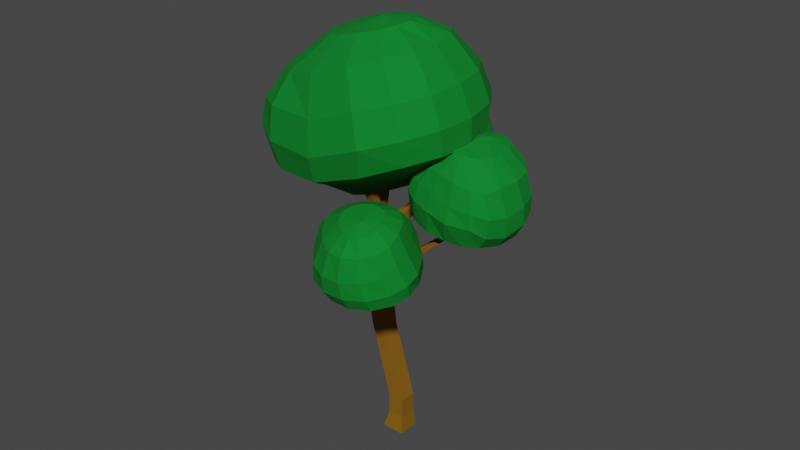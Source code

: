 # Source: tree_3.blend  (saved by Blender 2.82.7; exported with 4.5.12 LTS)
import bpy
from mathutils import Matrix  # noqa: F401  (used for matrix-valued properties, if any)

bpy.ops.wm.read_factory_settings(use_empty=True)
scene = bpy.context.scene
scene.name = 'Scene'

# ---- collections
col_collection = bpy.data.collections.new('Collection'); scene.collection.children.link(col_collection)

# ---- materials (node trees are filled in below, after node groups)
mat_trunk = bpy.data.materials.new('trunk')
mat_trunk.use_transparent_shadow = False
mat_leaves = bpy.data.materials.new('leaves')
mat_leaves.alpha_threshold = 0.0
mat_leaves.use_transparent_shadow = False
mat_leaves.line_color = (0.0, 0.0, 0.0, 1.0)

# ---- material node trees
mat_trunk.use_nodes = True; mat_trunk.node_tree.nodes.clear()
_N = mat_trunk.node_tree.nodes; _L = mat_trunk.node_tree.links
n0 = _N.new('ShaderNodeOutputMaterial'); n0.name = 'Material Output'; n0.location = (300, 300)
n1 = _N.new('ShaderNodeBsdfPrincipled'); n1.name = 'Principled BSDF'; n1.location = (10, 300)
n1.distribution = 'GGX'
n1.subsurface_method = 'BURLEY'
n1.inputs[0].default_value = (0.2266, 0.09988, 0.001741, 1.0)
n1.inputs[2].default_value = 0.9417
n1.inputs[3].default_value = 1.45
n1.inputs[13].default_value = 0.3667
n1.inputs[27].default_value = (0.0, 0.0, 0.0, 1.0)
n1.inputs[28].default_value = 1.0
_L.new(n1.outputs[0], n0.inputs[0])
n0.is_active_output = True
mat_leaves.use_nodes = True; mat_leaves.node_tree.nodes.clear()
_N = mat_leaves.node_tree.nodes; _L = mat_leaves.node_tree.links
n0 = _N.new('ShaderNodeOutputMaterial'); n0.name = 'Material Output'; n0.location = (300, 300)
n1 = _N.new('ShaderNodeBsdfPrincipled'); n1.name = 'Principled BSDF'; n1.location = (10, 300)
n1.distribution = 'GGX'
n1.subsurface_method = 'BURLEY'
n1.inputs[0].default_value = (0.0, 0.2019, 0.02071, 1.0)
n1.inputs[2].default_value = 0.9
n1.inputs[3].default_value = 1.45
n1.inputs[13].default_value = 0.275
n1.inputs[27].default_value = (0.0, 0.0, 0.0, 1.0)
n1.inputs[28].default_value = 1.0
_L.new(n1.outputs[0], n0.inputs[0])
n0.is_active_output = True

# ---- world
world_world = bpy.data.worlds.new('World'); scene.world = world_world
world_world.use_nodes = True; world_world.node_tree.nodes.clear()
_N = world_world.node_tree.nodes; _L = world_world.node_tree.links
n0 = _N.new('ShaderNodeOutputWorld'); n0.name = 'World Output'; n0.location = (300, 300)
n1 = _N.new('ShaderNodeBackground'); n1.name = 'Background'; n1.location = (10, 300)
n1.inputs[0].default_value = (0.05088, 0.05088, 0.05088, 1.0)
_L.new(n1.outputs[0], n0.inputs[0])
n0.is_active_output = True
world_world.color = (0.05088, 0.05088, 0.05088)
world_world.use_sun_shadow = False
world_world.sun_shadow_jitter_overblur = 0.0

# ---- meshes
me_cube_001 = bpy.data.meshes.new('Cube.001')
me_cube_001.from_pydata([(-0.809, -0.809, -0.75), (-0.4698, -0.595, 0.5188), (-0.809, 0.809, -0.75), (-0.4698, 0.595, 0.5188), (0.809, -0.809, -0.75), (0.7202, -0.595, 0.5188), (0.809, 0.809, -0.75), (0.7202, 0.595, 0.5188), (-0.4698, -0.595, 1.961), (-0.4698, 0.595, 1.961), (0.7202, -0.595, 1.961), (0.7202, 0.595, 1.961), (-1.969, -0.595, 7.396), (-1.969, 0.595, 7.396), (-0.8045, -0.595, 7.151), (-0.8045, 0.595, 7.151), (-1.733, -1.403, 11.01), (-1.733, -0.2372, 11.26), (-0.5435, -1.399, 11.0), (-0.5435, -0.2341, 11.24), (-1.725, -1.252, 15.78), (-1.725, -0.0844, 15.55), (-0.5348, -1.255, 15.76), (-0.5348, -0.08731, 15.53), (-1.135, -1.254, 15.77), (-1.146, -0.08582, 15.54), (-1.725, -0.6722, 15.66), (-1.14, -0.6639, 15.65), (-0.5348, -0.6552, 15.64), (-0.4574, -2.942, 21.76), (-0.4574, -3.512, 21.55), (-1.057, -3.515, 21.55), (-1.063, -2.954, 21.77), (-0.6754, -2.323, 28.56), (-0.6754, -2.462, 28.62), (-0.8235, -2.462, 28.62), (-0.8249, -2.325, 28.56), (-1.699, -0.1368, 18.23), (-1.623, 0.4434, 18.1), (-1.102, 0.4303, 18.35), (-1.171, -0.1404, 18.48), (-3.479, 1.148, 21.29), (-3.505, 1.737, 21.19), (-2.936, 1.744, 21.09), (-2.905, 1.164, 21.18), (-2.384, 2.257, 25.9), (-2.387, 2.331, 25.89), (-2.316, 2.332, 25.88), (-2.312, 2.259, 25.89), (-0.5364, -0.1144, 14.74), (-1.726, -0.1127, 14.75), (-1.164, -0.1135, 14.75), (-0.9836, 3.984, 16.13), (-0.5183, 3.982, 16.13), (-0.5195, 3.962, 15.52), (-0.9978, 3.962, 15.53), (-0.9318, 4.444, 16.47), (-0.6226, 4.413, 16.5), (-0.5714, 4.587, 16.13), (-0.889, 4.618, 16.11), (-1.307, 6.052, 20.65), (-1.057, 5.972, 20.68), (-0.944, 6.276, 20.57), (-1.2, 6.359, 20.54), (-1.174, 5.324, 23.65), (-1.129, 5.31, 23.66), (-1.109, 5.365, 23.64), (-1.155, 5.38, 23.63), (-0.5385, -1.316, 13.74), (-0.5384, -0.1477, 13.77), (-0.5395, -1.333, 13.2), (-0.5395, -0.1659, 13.24), (1.896, -1.143, 14.67), (1.889, -0.3265, 14.69), (2.053, -1.154, 14.33), (2.042, -0.3393, 14.35), (2.287, -1.203, 14.85), (2.271, -0.2649, 14.86), (2.642, -1.216, 14.59), (2.616, -0.2796, 14.61), (5.721, -1.251, 17.29), (5.61, -0.6651, 17.44), (5.975, -1.253, 17.43), (5.858, -0.6686, 17.58), (5.463, -1.953, 21.15), (5.459, -1.935, 21.16), (5.47, -1.953, 21.16), (5.467, -1.935, 21.16), (1.634, -3.772, 14.58), (1.738, -3.927, 14.25), (2.049, -3.765, 14.7), (2.361, -3.891, 14.42), (1.534, -5.537, 15.35), (1.63, -5.785, 15.07), (1.916, -5.338, 15.3), (2.189, -5.469, 14.98), (0.4284, -7.662, 17.81), (0.437, -7.684, 17.79), (0.4624, -7.644, 17.81), (0.4867, -7.656, 17.78), (5.696, -1.188, 19.11), (5.53, -1.219, 19.12), (5.549, -1.084, 18.71), (5.738, -1.055, 18.71), (5.378, 0.1977, 19.41), (5.424, -0.02425, 19.53), (5.519, 0.01212, 19.52), (5.487, 0.2301, 19.4), (5.326, 0.2925, 21.19), (5.334, 0.2661, 21.19), (5.344, 0.2713, 21.19), (5.337, 0.2974, 21.19)], [], [(0, 1, 3, 2), (2, 3, 7, 6), (6, 7, 5, 4), (4, 5, 1, 0), (2, 6, 4, 0), (7, 3, 9, 11), (10, 11, 15, 14), (5, 7, 11, 10), (3, 1, 8, 9), (1, 5, 10, 8), (12, 14, 18, 16), (9, 8, 12, 13), (8, 10, 14, 12), (11, 9, 13, 15), (19, 17, 50, 51, 49, 69, 71), (15, 13, 17, 19), (14, 15, 19, 18), (13, 12, 16, 17), (23, 25, 27, 28), (18, 19, 71, 70), (17, 16, 20, 26, 21, 50), (16, 18, 70, 68, 22, 24, 20), (32, 31, 35, 36), (24, 27, 26, 20), (21, 26, 37, 38), (28, 27, 32, 29), (22, 28, 29, 30), (27, 24, 31, 32), (24, 22, 30, 31), (33, 36, 35, 34), (30, 29, 33, 34), (29, 32, 36, 33), (31, 30, 34, 35), (37, 40, 44, 41), (25, 21, 38, 39), (26, 27, 40, 37), (27, 25, 39, 40), (44, 43, 47, 48), (39, 38, 42, 43), (40, 39, 43, 44), (38, 37, 41, 42), (45, 48, 47, 46), (42, 41, 45, 46), (41, 44, 48, 45), (43, 42, 46, 47), (55, 52, 56, 59), (51, 25, 52, 55), (25, 51, 50, 21), (49, 51, 55, 54), (25, 23, 53, 52), (23, 49, 54, 53), (57, 58, 62, 61), (53, 54, 58, 57), (54, 55, 59, 58), (52, 53, 57, 56), (62, 63, 67, 66), (58, 59, 63, 62), (56, 57, 61, 60), (59, 56, 60, 63), (66, 67, 64, 65), (60, 61, 65, 64), (63, 60, 64, 67), (61, 62, 66, 65), (75, 73, 77, 79), (68, 69, 49, 23, 28, 22), (71, 69, 73, 75), (69, 68, 72, 73), (70, 71, 75, 74), (68, 70, 74, 72), (78, 79, 83, 82), (73, 72, 76, 77), (74, 75, 79, 78), (74, 78, 91, 89), (83, 81, 102, 103), (76, 78, 82, 80), (79, 77, 81, 83), (77, 76, 80, 81), (86, 87, 85, 84), (81, 80, 84, 85, 101, 102), (82, 83, 103, 100, 87, 86), (80, 82, 86, 84), (89, 91, 95, 93), (78, 76, 90, 91), (76, 72, 88, 90), (72, 74, 89, 88), (94, 92, 96, 98), (91, 90, 94, 95), (90, 88, 92, 94), (88, 89, 93, 92), (96, 97, 99, 98), (92, 93, 97, 96), (93, 95, 99, 97), (95, 94, 98, 99), (106, 107, 111, 110), (100, 101, 85, 87), (100, 103, 107, 106), (101, 100, 106, 105), (103, 102, 104, 107), (102, 101, 105, 104), (111, 108, 109, 110), (104, 105, 109, 108), (107, 104, 108, 111), (105, 106, 110, 109)])
_uv = me_cube_001.uv_layers.new(name='UVMap')
_uv.uv.foreach_set('vector', [0.375, 0.0, 0.625, 0.0, 0.625, 0.25, 0.375, 0.25, 0.375, 0.25, 0.625, 0.25, 0.625, 0.5, 0.375, 0.5, 0.375, 0.5, 0.625, 0.5, 0.625, 0.75, 0.375, 0.75, 0.375, 0.75, 0.625, 0.75, 0.625, 1.0, 0.375, 1.0, 0.125, 0.5, 0.375, 0.5, 0.375, 0.75, 0.125, 0.75, 0.625, 0.5, 0.625, 0.25, 0.625, 0.25, 0.625, 0.5, 0.625, 0.75, 0.625, 0.5, 0.625, 0.5, 0.625, 0.75, 0.625, 0.75, 0.625, 0.5, 0.625, 0.5, 0.625, 0.75, 0.625, 0.25, 0.625, 0.0, 0.625, 0.0, 0.625, 0.25, 0.625, 1.0, 0.625, 0.75, 0.625, 0.75, 0.625, 1.0, 0.625, 1.0, 0.625, 0.75, 0.625, 0.75, 0.625, 1.0, 0.625, 0.25, 0.625, 0.0, 0.625, 0.0, 0.625, 0.25, 0.625, 1.0, 0.625, 0.75, 0.625, 0.75, 0.625, 1.0, 0.625, 0.5, 0.625, 0.25, 0.625, 0.25, 0.625, 0.5, 0.625, 0.5, 0.625, 0.25, 0.625, 0.25, 0.625, 0.368, 0.625, 0.5, 0.625, 0.5, 0.625, 0.5, 0.625, 0.5, 0.625, 0.25, 0.625, 0.25, 0.625, 0.5, 0.625, 0.75, 0.625, 0.5, 0.625, 0.5, 0.625, 0.75, 0.625, 0.25, 0.625, 0.0, 0.625, 0.0, 0.625, 0.25, 0.625, 0.5, 0.7534, 0.5, 0.7522, 0.6237, 0.625, 0.6216, 0.625, 0.75, 0.625, 0.5, 0.625, 0.5, 0.625, 0.75, 0.625, 0.25, 0.625, 0.0, 0.625, 0.0, 0.625, 0.1242, 0.625, 0.25, 0.625, 0.25, 0.625, 1.0, 0.625, 0.75, 0.625, 0.75, 0.625, 0.75, 0.625, 0.75, 0.625, 0.8761, 0.625, 1.0, 0.7522, 0.6237, 0.7511, 0.75, 0.7511, 0.75, 0.7522, 0.6237, 0.7511, 0.75, 0.7522, 0.6237, 0.875, 0.6258, 0.875, 0.75, 0.625, 0.25, 0.625, 0.1242, 0.625, 0.1242, 0.625, 0.25, 0.625, 0.6216, 0.7522, 0.6237, 0.7522, 0.6237, 0.625, 0.6216, 0.625, 0.75, 0.625, 0.6216, 0.625, 0.6216, 0.625, 0.75, 0.7522, 0.6237, 0.7511, 0.75, 0.7511, 0.75, 0.7522, 0.6237, 0.625, 0.8761, 0.625, 0.75, 0.625, 0.75, 0.625, 0.8761, 0.625, 0.6216, 0.7522, 0.6237, 0.7511, 0.75, 0.625, 0.75, 0.625, 0.75, 0.625, 0.6216, 0.625, 0.6216, 0.625, 0.75, 0.625, 0.6216, 0.7522, 0.6237, 0.7522, 0.6237, 0.625, 0.6216, 0.625, 0.8761, 0.625, 0.75, 0.625, 0.75, 0.625, 0.8761, 0.875, 0.6258, 0.7522, 0.6237, 0.7522, 0.6237, 0.875, 0.6258, 0.625, 0.3716, 0.625, 0.25, 0.625, 0.25, 0.625, 0.3716, 0.875, 0.6258, 0.7522, 0.6237, 0.7522, 0.6237, 0.875, 0.6258, 0.7522, 0.6237, 0.7534, 0.5, 0.7534, 0.5, 0.7522, 0.6237, 0.7522, 0.6237, 0.7534, 0.5, 0.7534, 0.5, 0.7522, 0.6237, 0.625, 0.3716, 0.625, 0.25, 0.625, 0.25, 0.625, 0.3716, 0.7522, 0.6237, 0.7534, 0.5, 0.7534, 0.5, 0.7522, 0.6237, 0.625, 0.25, 0.625, 0.1242, 0.625, 0.1242, 0.625, 0.25, 0.875, 0.6258, 0.7522, 0.6237, 0.7534, 0.5, 0.875, 0.5, 0.625, 0.25, 0.625, 0.1242, 0.625, 0.1242, 0.625, 0.25, 0.875, 0.6258, 0.7522, 0.6237, 0.7522, 0.6237, 0.875, 0.6258, 0.625, 0.3716, 0.625, 0.25, 0.625, 0.25, 0.625, 0.3716, 0.625, 0.368, 0.625, 0.3716, 0.625, 0.3716, 0.625, 0.368, 0.625, 0.368, 0.625, 0.3716, 0.625, 0.3716, 0.625, 0.368, 0.625, 0.3716, 0.625, 0.368, 0.625, 0.25, 0.625, 0.25, 0.625, 0.5, 0.625, 0.368, 0.625, 0.368, 0.625, 0.5, 0.7534, 0.5, 0.625, 0.5, 0.625, 0.5, 0.7534, 0.5, 0.625, 0.5, 0.625, 0.5, 0.625, 0.5, 0.625, 0.5, 0.625, 0.5, 0.625, 0.5, 0.625, 0.5, 0.625, 0.5, 0.625, 0.5, 0.625, 0.5, 0.625, 0.5, 0.625, 0.5, 0.625, 0.5, 0.625, 0.368, 0.625, 0.368, 0.625, 0.5, 0.7534, 0.5, 0.625, 0.5, 0.625, 0.5, 0.7534, 0.5, 0.625, 0.5, 0.625, 0.368, 0.625, 0.368, 0.625, 0.5, 0.625, 0.5, 0.625, 0.368, 0.625, 0.368, 0.625, 0.5, 0.7534, 0.5, 0.625, 0.5, 0.625, 0.5, 0.7534, 0.5, 0.625, 0.368, 0.625, 0.3716, 0.625, 0.3716, 0.625, 0.368, 0.625, 0.5, 0.625, 0.368, 0.625, 0.3716, 0.625, 0.5, 0.7534, 0.5, 0.625, 0.5, 0.625, 0.5, 0.7534, 0.5, 0.625, 0.368, 0.625, 0.3716, 0.625, 0.3716, 0.625, 0.368, 0.625, 0.5, 0.625, 0.5, 0.625, 0.5, 0.625, 0.5, 0.625, 0.5, 0.625, 0.5, 0.625, 0.5, 0.625, 0.5, 0.625, 0.75, 0.625, 0.5, 0.625, 0.5, 0.625, 0.5, 0.625, 0.6216, 0.625, 0.75, 0.625, 0.5, 0.625, 0.5, 0.625, 0.5, 0.625, 0.5, 0.625, 0.5, 0.625, 0.75, 0.625, 0.75, 0.625, 0.5, 0.625, 0.75, 0.625, 0.5, 0.625, 0.5, 0.625, 0.75, 0.625, 0.75, 0.625, 0.75, 0.625, 0.75, 0.625, 0.75, 0.625, 0.75, 0.625, 0.5, 0.625, 0.5, 0.625, 0.75, 0.625, 0.5, 0.625, 0.75, 0.625, 0.75, 0.625, 0.5, 0.625, 0.75, 0.625, 0.5, 0.625, 0.5, 0.625, 0.75, 0.625, 0.75, 0.625, 0.75, 0.625, 0.75, 0.625, 0.75, 0.625, 0.5, 0.625, 0.5, 0.625, 0.5, 0.625, 0.5, 0.625, 0.75, 0.625, 0.75, 0.625, 0.75, 0.625, 0.75, 0.625, 0.5, 0.625, 0.5, 0.625, 0.5, 0.625, 0.5, 0.625, 0.5, 0.625, 0.75, 0.625, 0.75, 0.625, 0.5, 0.625, 0.75, 0.625, 0.5, 0.625, 0.5, 0.625, 0.75, 0.625, 0.5, 0.625, 0.75, 0.625, 0.75, 0.625, 0.5, 0.625, 0.5, 0.625, 0.5, 0.625, 0.75, 0.625, 0.5, 0.625, 0.5, 0.625, 0.5, 0.625, 0.5, 0.625, 0.75, 0.625, 0.75, 0.625, 0.75, 0.625, 0.75, 0.625, 0.75, 0.625, 0.75, 0.625, 0.75, 0.625, 0.75, 0.625, 0.75, 0.625, 0.75, 0.625, 0.75, 0.625, 0.75, 0.625, 0.75, 0.625, 0.75, 0.625, 0.75, 0.625, 0.75, 0.625, 0.75, 0.625, 0.75, 0.625, 0.75, 0.625, 0.75, 0.625, 0.75, 0.625, 0.75, 0.625, 0.75, 0.625, 0.75, 0.625, 0.75, 0.625, 0.75, 0.625, 0.75, 0.625, 0.75, 0.625, 0.75, 0.625, 0.75, 0.625, 0.75, 0.625, 0.75, 0.625, 0.75, 0.625, 0.75, 0.625, 0.75, 0.625, 0.75, 0.625, 0.75, 0.625, 0.75, 0.625, 0.75, 0.625, 0.75, 0.625, 0.75, 0.625, 0.75, 0.625, 0.75, 0.625, 0.75, 0.625, 0.75, 0.625, 0.75, 0.625, 0.75, 0.625, 0.75, 0.625, 0.75, 0.625, 0.75, 0.625, 0.75, 0.625, 0.75, 0.625, 0.75, 0.625, 0.5, 0.625, 0.5, 0.625, 0.5, 0.625, 0.5, 0.625, 0.5, 0.625, 0.5, 0.625, 0.5, 0.625, 0.5, 0.625, 0.5, 0.625, 0.5, 0.625, 0.5, 0.625, 0.5, 0.625, 0.5, 0.625, 0.5, 0.625, 0.5, 0.625, 0.5, 0.625, 0.5, 0.625, 0.5, 0.625, 0.5, 0.625, 0.5, 0.625, 0.5, 0.625, 0.5, 0.625, 0.5, 0.625, 0.5, 0.625, 0.5, 0.625, 0.5, 0.625, 0.5, 0.625, 0.5, 0.625, 0.5, 0.625, 0.5, 0.625, 0.5, 0.625, 0.5, 0.625, 0.5, 0.625, 0.5, 0.625, 0.5, 0.625, 0.5, 0.625, 0.5, 0.625, 0.5, 0.625, 0.5, 0.625, 0.5])
me_cube_001.materials.append(mat_trunk)
me_cube_001.use_remesh_fix_poles = True
me_cube_001.use_remesh_preserve_attributes = False
me_cube_001.use_mirror_vertex_groups = False
me_cube_001.update()
me_sphere = bpy.data.meshes.new('Sphere')
me_sphere.from_pydata([(-0.2605, 0.7071, 0.4739), (-0.2307, 0.9239, 0.08258), (-0.3813, 0.9239, -0.5754), (-0.4814, 0.3827, -0.945), (0.09857, 0.3536, 0.7277), (0.1832, 0.6533, 0.5131), (0.312, 0.8536, 0.125), (0.3231, 0.9239, -0.2185), (0.176, 0.8536, -0.5274), (0.01822, 0.6533, -0.6738), (-0.2685, 0.3536, -0.938), (0.2837, 0.2706, 0.7295), (0.5079, 0.5, 0.5168), (0.6599, 0.6533, 0.1329), (0.6741, 0.7071, -0.2027), (0.5986, 0.6533, -0.4742), (0.3961, 0.5, -0.6032), (-0.06121, 0.2706, -0.9059), (0.421, 0.1464, 0.7297), (0.6976, 0.2706, 0.5195), (0.8665, 0.3536, 0.1321), (0.8947, 0.3827, -0.2065), (0.8189, 0.3536, -0.4772), (0.6069, 0.2706, -0.5906), (0.1065, 0.1464, -0.8947), (0.4732, 1.569e-07, 0.7293), (0.7261, 9.895e-08, 0.4998), (0.9178, 4.766e-08, 0.1135), (0.9668, 4.078e-08, -0.2179), (0.8938, 2.492e-08, -0.4826), (0.7022, 5.55e-08, -0.591), (0.2271, 5.016e-08, -0.8789), (0.421, -0.1464, 0.7297), (0.6976, -0.2706, 0.5195), (0.8665, -0.3536, 0.1321), (0.8947, -0.3827, -0.2065), (0.8189, -0.3536, -0.4772), (0.6069, -0.2706, -0.5906), (0.1065, -0.1464, -0.8947), (0.2837, -0.2706, 0.7295), (0.5079, -0.5, 0.5168), (0.6599, -0.6533, 0.1329), (0.6741, -0.7071, -0.2027), (0.5986, -0.6533, -0.4742), (0.3961, -0.5, -0.6032), (-0.06121, -0.2706, -0.9059), (0.09857, -0.3536, 0.7277), (0.1832, -0.6533, 0.5131), (0.312, -0.8536, 0.125), (0.3231, -0.9239, -0.2185), (0.176, -0.8536, -0.5274), (0.01822, -0.6533, -0.6738), (-0.2685, -0.3536, -0.938), (-0.09995, -0.3827, 0.7257), (-0.2605, -0.7071, 0.4739), (-0.2307, -0.9239, 0.08258), (-0.2823, -1.0, -0.2855), (-0.3813, -0.9239, -0.5754), (-0.4562, -0.7071, -0.6973), (-0.4814, -0.3827, -0.945), (-0.2639, -0.3536, 0.7242), (-0.6271, -0.6533, 0.4631), (-0.7862, -0.8536, 0.1842), (-0.8788, -0.9239, -0.1578), (-0.918, -0.8536, -0.4935), (-0.824, -0.6533, -0.6588), (-0.6628, -0.3536, -0.9217), (-0.3854, -0.2706, 0.7238), (-0.8645, -0.5, 0.457), (-1.092, -0.6533, 0.2023), (-1.203, -0.7071, -0.05448), (-1.222, -0.6533, -0.4873), (-1.072, -0.5, -0.6369), (-0.8053, -0.2706, -0.8977), (-0.4684, -0.1464, 0.7238), (-1.022, -0.2706, 0.4535), (-1.296, -0.3536, 0.1993), (-1.422, -0.3827, -0.05667), (-1.424, -0.3536, -0.4885), (-1.234, -0.2706, -0.6271), (-0.8997, -0.1464, -0.8842), (-0.5059, 2.777e-07, 0.7174), (-1.086, 5.234e-07, 0.4461), (-1.367, 5.429e-07, 0.1985), (-1.499, 6.151e-07, -0.05663), (-1.494, 5.323e-07, -0.4884), (-1.288, 4.775e-07, -0.6267), (-0.9302, 3.338e-07, -0.8826), (-0.4684, 0.1464, 0.7238), (-1.022, 0.2706, 0.4535), (-1.296, 0.3536, 0.1993), (-1.422, 0.3827, -0.05667), (-1.424, 0.3536, -0.4885), (-1.234, 0.2706, -0.6271), (-0.8997, 0.1464, -0.8842), (-0.3854, 0.2706, 0.7238), (-0.8645, 0.5, 0.457), (-1.092, 0.6533, 0.2023), (-1.203, 0.7071, -0.05448), (-1.222, 0.6533, -0.4873), (-1.072, 0.5, -0.6369), (-0.8053, 0.2706, -0.8977), (-0.2639, 0.3536, 0.7242), (-0.6271, 0.6533, 0.4631), (-0.7862, 0.8536, 0.1842), (-0.8788, 0.9239, -0.1578), (-0.918, 0.8536, -0.4935), (-0.824, 0.6533, -0.6588), (-0.6628, 0.3536, -0.9217), (0.12, 2.736e-08, 0.7964), (-0.09995, 0.3827, 0.7257), (-0.2823, 1.0, -0.2855), (-0.4562, 0.7071, -0.6973), (-0.3159, 1.561e-07, -1.038)], [], [(2, 111, 7, 8), (1, 0, 5, 6), (110, 109, 4), (113, 3, 10), (112, 2, 8, 9), (111, 1, 6, 7), (0, 110, 4, 5), (3, 112, 9, 10), (113, 10, 17), (9, 8, 15, 16), (7, 6, 13, 14), (5, 4, 11, 12), (10, 9, 16, 17), (8, 7, 14, 15), (6, 5, 12, 13), (4, 109, 11), (12, 11, 18, 19), (17, 16, 23, 24), (15, 14, 21, 22), (13, 12, 19, 20), (11, 109, 18), (113, 17, 24), (16, 15, 22, 23), (14, 13, 20, 21), (24, 23, 30, 31), (22, 21, 28, 29), (20, 19, 26, 27), (18, 109, 25), (113, 24, 31), (23, 22, 29, 30), (21, 20, 27, 28), (19, 18, 25, 26), (25, 109, 32), (113, 31, 38), (30, 29, 36, 37), (28, 27, 34, 35), (26, 25, 32, 33), (31, 30, 37, 38), (29, 28, 35, 36), (27, 26, 33, 34), (37, 36, 43, 44), (35, 34, 41, 42), (33, 32, 39, 40), (38, 37, 44, 45), (36, 35, 42, 43), (34, 33, 40, 41), (32, 109, 39), (113, 38, 45), (45, 44, 51, 52), (43, 42, 49, 50), (41, 40, 47, 48), (39, 109, 46), (113, 45, 52), (44, 43, 50, 51), (42, 41, 48, 49), (40, 39, 46, 47), (50, 49, 56, 57), (48, 47, 54, 55), (46, 109, 53), (113, 52, 59), (51, 50, 57, 58), (49, 48, 55, 56), (47, 46, 53, 54), (52, 51, 58, 59), (113, 59, 66), (58, 57, 64, 65), (56, 55, 62, 63), (54, 53, 60, 61), (59, 58, 65, 66), (57, 56, 63, 64), (55, 54, 61, 62), (53, 109, 60), (63, 62, 69, 70), (61, 60, 67, 68), (66, 65, 72, 73), (64, 63, 70, 71), (62, 61, 68, 69), (60, 109, 67), (113, 66, 73), (65, 64, 71, 72), (73, 72, 79, 80), (71, 70, 77, 78), (69, 68, 75, 76), (67, 109, 74), (113, 73, 80), (72, 71, 78, 79), (70, 69, 76, 77), (68, 67, 74, 75), (76, 75, 82, 83), (74, 109, 81), (113, 80, 87), (79, 78, 85, 86), (77, 76, 83, 84), (75, 74, 81, 82), (80, 79, 86, 87), (78, 77, 84, 85), (113, 87, 94), (86, 85, 92, 93), (84, 83, 90, 91), (82, 81, 88, 89), (87, 86, 93, 94), (85, 84, 91, 92), (83, 82, 89, 90), (81, 109, 88), (89, 88, 95, 96), (94, 93, 100, 101), (92, 91, 98, 99), (90, 89, 96, 97), (88, 109, 95), (113, 94, 101), (93, 92, 99, 100), (91, 90, 97, 98), (101, 100, 107, 108), (99, 98, 105, 106), (97, 96, 103, 104), (95, 109, 102), (113, 101, 108), (100, 99, 106, 107), (98, 97, 104, 105), (96, 95, 102, 103), (102, 109, 110), (113, 108, 3), (107, 106, 2, 112), (105, 104, 1, 111), (103, 102, 110, 0), (108, 107, 112, 3), (106, 105, 111, 2), (104, 103, 0, 1)])
_uv = me_sphere.uv_layers.new(name='UVMap')
_uv.uv.foreach_set('vector', [0.75, 0.375, 0.75, 0.5, 0.6875, 0.5, 0.6875, 0.375, 0.75, 0.625, 0.75, 0.75, 0.6875, 0.75, 0.6875, 0.625, 0.75, 0.875, 0.7188, 1.0, 0.6875, 0.875, 0.7188, 0.0, 0.75, 0.125, 0.6875, 0.125, 0.75, 0.25, 0.75, 0.375, 0.6875, 0.375, 0.6875, 0.25, 0.75, 0.5, 0.75, 0.625, 0.6875, 0.625, 0.6875, 0.5, 0.75, 0.75, 0.75, 0.875, 0.6875, 0.875, 0.6875, 0.75, 0.75, 0.125, 0.75, 0.25, 0.6875, 0.25, 0.6875, 0.125, 0.6562, 0.0, 0.6875, 0.125, 0.625, 0.125, 0.6875, 0.25, 0.6875, 0.375, 0.625, 0.375, 0.625, 0.25, 0.6875, 0.5, 0.6875, 0.625, 0.625, 0.625, 0.625, 0.5, 0.6875, 0.75, 0.6875, 0.875, 0.625, 0.875, 0.625, 0.75, 0.6875, 0.125, 0.6875, 0.25, 0.625, 0.25, 0.625, 0.125, 0.6875, 0.375, 0.6875, 0.5, 0.625, 0.5, 0.625, 0.375, 0.6875, 0.625, 0.6875, 0.75, 0.625, 0.75, 0.625, 0.625, 0.6875, 0.875, 0.6562, 1.0, 0.625, 0.875, 0.625, 0.75, 0.625, 0.875, 0.5625, 0.875, 0.5625, 0.75, 0.625, 0.125, 0.625, 0.25, 0.5625, 0.25, 0.5625, 0.125, 0.625, 0.375, 0.625, 0.5, 0.5625, 0.5, 0.5625, 0.375, 0.625, 0.625, 0.625, 0.75, 0.5625, 0.75, 0.5625, 0.625, 0.625, 0.875, 0.5938, 1.0, 0.5625, 0.875, 0.5938, 0.0, 0.625, 0.125, 0.5625, 0.125, 0.625, 0.25, 0.625, 0.375, 0.5625, 0.375, 0.5625, 0.25, 0.625, 0.5, 0.625, 0.625, 0.5625, 0.625, 0.5625, 0.5, 0.5625, 0.125, 0.5625, 0.25, 0.5, 0.25, 0.5, 0.125, 0.5625, 0.375, 0.5625, 0.5, 0.5, 0.5, 0.5, 0.375, 0.5625, 0.625, 0.5625, 0.75, 0.5, 0.75, 0.5, 0.625, 0.5625, 0.875, 0.5313, 1.0, 0.5, 0.875, 0.5313, 0.0, 0.5625, 0.125, 0.5, 0.125, 0.5625, 0.25, 0.5625, 0.375, 0.5, 0.375, 0.5, 0.25, 0.5625, 0.5, 0.5625, 0.625, 0.5, 0.625, 0.5, 0.5, 0.5625, 0.75, 0.5625, 0.875, 0.5, 0.875, 0.5, 0.75, 0.5, 0.875, 0.4688, 1.0, 0.4375, 0.875, 0.4688, 0.0, 0.5, 0.125, 0.4375, 0.125, 0.5, 0.25, 0.5, 0.375, 0.4375, 0.375, 0.4375, 0.25, 0.5, 0.5, 0.5, 0.625, 0.4375, 0.625, 0.4375, 0.5, 0.5, 0.75, 0.5, 0.875, 0.4375, 0.875, 0.4375, 0.75, 0.5, 0.125, 0.5, 0.25, 0.4375, 0.25, 0.4375, 0.125, 0.5, 0.375, 0.5, 0.5, 0.4375, 0.5, 0.4375, 0.375, 0.5, 0.625, 0.5, 0.75, 0.4375, 0.75, 0.4375, 0.625, 0.4375, 0.25, 0.4375, 0.375, 0.375, 0.375, 0.375, 0.25, 0.4375, 0.5, 0.4375, 0.625, 0.375, 0.625, 0.375, 0.5, 0.4375, 0.75, 0.4375, 0.875, 0.375, 0.875, 0.375, 0.75, 0.4375, 0.125, 0.4375, 0.25, 0.375, 0.25, 0.375, 0.125, 0.4375, 0.375, 0.4375, 0.5, 0.375, 0.5, 0.375, 0.375, 0.4375, 0.625, 0.4375, 0.75, 0.375, 0.75, 0.375, 0.625, 0.4375, 0.875, 0.4063, 1.0, 0.375, 0.875, 0.4063, 0.0, 0.4375, 0.125, 0.375, 0.125, 0.375, 0.125, 0.375, 0.25, 0.3125, 0.25, 0.3125, 0.125, 0.375, 0.375, 0.375, 0.5, 0.3125, 0.5, 0.3125, 0.375, 0.375, 0.625, 0.375, 0.75, 0.3125, 0.75, 0.3125, 0.625, 0.375, 0.875, 0.3438, 1.0, 0.3125, 0.875, 0.3438, 0.0, 0.375, 0.125, 0.3125, 0.125, 0.375, 0.25, 0.375, 0.375, 0.3125, 0.375, 0.3125, 0.25, 0.375, 0.5, 0.375, 0.625, 0.3125, 0.625, 0.3125, 0.5, 0.375, 0.75, 0.375, 0.875, 0.3125, 0.875, 0.3125, 0.75, 0.3125, 0.375, 0.3125, 0.5, 0.25, 0.5, 0.25, 0.375, 0.3125, 0.625, 0.3125, 0.75, 0.25, 0.75, 0.25, 0.625, 0.3125, 0.875, 0.2812, 1.0, 0.25, 0.875, 0.2812, 0.0, 0.3125, 0.125, 0.25, 0.125, 0.3125, 0.25, 0.3125, 0.375, 0.25, 0.375, 0.25, 0.25, 0.3125, 0.5, 0.3125, 0.625, 0.25, 0.625, 0.25, 0.5, 0.3125, 0.75, 0.3125, 0.875, 0.25, 0.875, 0.25, 0.75, 0.3125, 0.125, 0.3125, 0.25, 0.25, 0.25, 0.25, 0.125, 0.2187, 0.0, 0.25, 0.125, 0.1875, 0.125, 0.25, 0.25, 0.25, 0.375, 0.1875, 0.375, 0.1875, 0.25, 0.25, 0.5, 0.25, 0.625, 0.1875, 0.625, 0.1875, 0.5, 0.25, 0.75, 0.25, 0.875, 0.1875, 0.875, 0.1875, 0.75, 0.25, 0.125, 0.25, 0.25, 0.1875, 0.25, 0.1875, 0.125, 0.25, 0.375, 0.25, 0.5, 0.1875, 0.5, 0.1875, 0.375, 0.25, 0.625, 0.25, 0.75, 0.1875, 0.75, 0.1875, 0.625, 0.25, 0.875, 0.2187, 1.0, 0.1875, 0.875, 0.1875, 0.5, 0.1875, 0.625, 0.125, 0.625, 0.125, 0.5, 0.1875, 0.75, 0.1875, 0.875, 0.125, 0.875, 0.125, 0.75, 0.1875, 0.125, 0.1875, 0.25, 0.125, 0.25, 0.125, 0.125, 0.1875, 0.375, 0.1875, 0.5, 0.125, 0.5, 0.125, 0.375, 0.1875, 0.625, 0.1875, 0.75, 0.125, 0.75, 0.125, 0.625, 0.1875, 0.875, 0.1562, 1.0, 0.125, 0.875, 0.1562, 0.0, 0.1875, 0.125, 0.125, 0.125, 0.1875, 0.25, 0.1875, 0.375, 0.125, 0.375, 0.125, 0.25, 0.125, 0.125, 0.125, 0.25, 0.0625, 0.25, 0.0625, 0.125, 0.125, 0.375, 0.125, 0.5, 0.0625, 0.5, 0.0625, 0.375, 0.125, 0.625, 0.125, 0.75, 0.0625, 0.75, 0.0625, 0.625, 0.125, 0.875, 0.09375, 1.0, 0.0625, 0.875, 0.09375, 0.0, 0.125, 0.125, 0.0625, 0.125, 0.125, 0.25, 0.125, 0.375, 0.0625, 0.375, 0.0625, 0.25, 0.125, 0.5, 0.125, 0.625, 0.0625, 0.625, 0.0625, 0.5, 0.125, 0.75, 0.125, 0.875, 0.0625, 0.875, 0.0625, 0.75, 0.0625, 0.625, 0.0625, 0.75, 0.0, 0.75, 0.0, 0.625, 0.0625, 0.875, 0.03125, 1.0, 0.0, 0.875, 0.03125, 0.0, 0.0625, 0.125, 0.0, 0.125, 0.0625, 0.25, 0.0625, 0.375, 0.0, 0.375, 0.0, 0.25, 0.0625, 0.5, 0.0625, 0.625, 0.0, 0.625, 0.0, 0.5, 0.0625, 0.75, 0.0625, 0.875, 0.0, 0.875, 0.0, 0.75, 0.0625, 0.125, 0.0625, 0.25, 0.0, 0.25, 0.0, 0.125, 0.0625, 0.375, 0.0625, 0.5, 0.0, 0.5, 0.0, 0.375, 0.9687, 0.0, 1.0, 0.125, 0.9375, 0.125, 1.0, 0.25, 1.0, 0.375, 0.9375, 0.375, 0.9375, 0.25, 1.0, 0.5, 1.0, 0.625, 0.9375, 0.625, 0.9375, 0.5, 1.0, 0.75, 1.0, 0.875, 0.9375, 0.875, 0.9375, 0.75, 1.0, 0.125, 1.0, 0.25, 0.9375, 0.25, 0.9375, 0.125, 1.0, 0.375, 1.0, 0.5, 0.9375, 0.5, 0.9375, 0.375, 1.0, 0.625, 1.0, 0.75, 0.9375, 0.75, 0.9375, 0.625, 1.0, 0.875, 0.9687, 1.0, 0.9375, 0.875, 0.9375, 0.75, 0.9375, 0.875, 0.875, 0.875, 0.875, 0.75, 0.9375, 0.125, 0.9375, 0.25, 0.875, 0.25, 0.875, 0.125, 0.9375, 0.375, 0.9375, 0.5, 0.875, 0.5, 0.875, 0.375, 0.9375, 0.625, 0.9375, 0.75, 0.875, 0.75, 0.875, 0.625, 0.9375, 0.875, 0.9062, 1.0, 0.875, 0.875, 0.9062, 0.0, 0.9375, 0.125, 0.875, 0.125, 0.9375, 0.25, 0.9375, 0.375, 0.875, 0.375, 0.875, 0.25, 0.9375, 0.5, 0.9375, 0.625, 0.875, 0.625, 0.875, 0.5, 0.875, 0.125, 0.875, 0.25, 0.8125, 0.25, 0.8125, 0.125, 0.875, 0.375, 0.875, 0.5, 0.8125, 0.5, 0.8125, 0.375, 0.875, 0.625, 0.875, 0.75, 0.8125, 0.75, 0.8125, 0.625, 0.875, 0.875, 0.8437, 1.0, 0.8125, 0.875, 0.8437, 0.0, 0.875, 0.125, 0.8125, 0.125, 0.875, 0.25, 0.875, 0.375, 0.8125, 0.375, 0.8125, 0.25, 0.875, 0.5, 0.875, 0.625, 0.8125, 0.625, 0.8125, 0.5, 0.875, 0.75, 0.875, 0.875, 0.8125, 0.875, 0.8125, 0.75, 0.8125, 0.875, 0.7812, 1.0, 0.75, 0.875, 0.7812, 0.0, 0.8125, 0.125, 0.75, 0.125, 0.8125, 0.25, 0.8125, 0.375, 0.75, 0.375, 0.75, 0.25, 0.8125, 0.5, 0.8125, 0.625, 0.75, 0.625, 0.75, 0.5, 0.8125, 0.75, 0.8125, 0.875, 0.75, 0.875, 0.75, 0.75, 0.8125, 0.125, 0.8125, 0.25, 0.75, 0.25, 0.75, 0.125, 0.8125, 0.375, 0.8125, 0.5, 0.75, 0.5, 0.75, 0.375, 0.8125, 0.625, 0.8125, 0.75, 0.75, 0.75, 0.75, 0.625])
me_sphere.materials.append(mat_leaves)
me_sphere.use_remesh_fix_poles = True
me_sphere.use_remesh_preserve_attributes = False
me_sphere.use_mirror_vertex_groups = False
me_sphere.update()
me_sphere_001 = bpy.data.meshes.new('Sphere.001')
me_sphere_001.from_pydata([(-0.4417, 0.6508, 0.2646), (-0.4796, 0.8263, -0.1772), (-0.5392, 0.8117, -0.8196), (-0.4933, 0.3207, -1.222), (-0.05626, 0.3276, 0.5311), (-0.01057, 0.6098, 0.1943), (0.08768, 0.7787, -0.2779), (0.1166, 0.8414, -0.6144), (-0.006937, 0.7657, -0.8816), (-0.1265, 0.5664, -1.014), (-0.3309, 0.2792, -1.249), (0.1557, 0.2426, 0.489), (0.3507, 0.442, 0.1438), (0.5133, 0.5779, -0.3373), (0.5248, 0.6222, -0.6503), (0.4473, 0.5634, -0.8835), (0.246, 0.4143, -0.9932), (-0.1627, 0.1877, -1.251), (0.3003, 0.1031, 0.4677), (0.5616, 0.1979, 0.1177), (0.7301, 0.2615, -0.3636), (0.7533, 0.2845, -0.6805), (0.6711, 0.2519, -0.9003), (0.4529, 0.1684, -0.9882), (-0.0389, 0.04411, -1.242), (0.3498, -0.0578, 0.4673), (0.5767, -0.09206, 0.1103), (0.7694, -0.1044, -0.3721), (0.8143, -0.1065, -0.682), (0.7358, -0.1087, -0.8973), (0.5297, -0.117, -0.978), (0.04415, -0.1228, -1.218), (0.2968, -0.2102, 0.4839), (0.5476, -0.3705, 0.1392), (0.6796, -0.481, -0.3145), (0.6974, -0.5159, -0.6231), (0.6162, -0.4891, -0.8506), (0.3918, -0.4131, -0.9377), (-0.06728, -0.2651, -1.22), (0.1697, -0.3288, 0.5197), (0.34, -0.6115, 0.1815), (0.4207, -0.812, -0.2603), (0.3651, -0.908, -0.5453), (0.3033, -0.8452, -0.7972), (0.1482, -0.6625, -0.9305), (-0.2065, -0.3775, -1.208), (0.006547, -0.3963, 0.5692), (0.02595, -0.7557, 0.2653), (0.02987, -1.037, -0.1722), (-0.02254, -1.147, -0.5129), (-0.1203, -1.05, -0.8076), (-0.1956, -0.8042, -0.9613), (-0.3662, -0.4444, -1.212), (-0.1687, -0.4076, 0.6167), (-0.3564, -0.7791, 0.3269), (-0.4215, -1.081, -0.12), (-0.4995, -1.179, -0.5125), (-0.525, -1.067, -0.8014), (-0.5322, -0.8122, -0.9263), (-0.5242, -0.4586, -1.195), (-0.3129, -0.3643, 0.6327), (-0.694, -0.7376, 0.3362), (-0.894, -1.023, 0.01251), (-0.9789, -1.096, -0.3484), (-0.9493, -0.9884, -0.6725), (-0.8292, -0.7594, -0.8404), (-0.6684, -0.4284, -1.15), (-0.4223, -0.2668, 0.6469), (-0.8949, -0.5775, 0.3643), (-1.182, -0.8214, 0.09941), (-1.276, -0.8845, -0.175), (-1.238, -0.7984, -0.6599), (-1.072, -0.6216, -0.809), (-0.7813, -0.3435, -1.116), (-0.5131, -0.1372, 0.658), (-1.0, -0.2936, 0.4138), (-1.354, -0.4959, 0.1214), (-1.504, -0.5499, -0.1727), (-1.453, -0.4987, -0.651), (-1.235, -0.3967, -0.7829), (-0.8657, -0.2203, -1.09), (-0.5416, 0.02205, 0.6652), (-1.049, 0.01221, 0.4247), (-1.414, -0.09805, 0.1451), (-1.564, -0.1237, -0.1719), (-1.497, -0.1092, -0.6658), (-1.259, -0.09418, -0.8023), (-0.879, -0.06211, -1.1), (-0.5083, 0.1698, 0.6641), (-1.018, 0.2742, 0.4055), (-1.321, 0.3058, 0.131), (-1.472, 0.3035, -0.1847), (-1.41, 0.2754, -0.6696), (-1.183, 0.2024, -0.8109), (-0.8349, 0.09563, -1.111), (-0.4554, 0.2801, 0.6349), (-0.9184, 0.4701, 0.3563), (-1.179, 0.5779, 0.08547), (-1.29, 0.6201, -0.1817), (-1.238, 0.565, -0.664), (-1.034, 0.4274, -0.8297), (-0.7447, 0.2229, -1.135), (-0.3678, 0.3522, 0.6032), (-0.7453, 0.5968, 0.3257), (-0.9562, 0.7385, 0.04337), (-1.054, 0.7912, -0.3223), (-1.001, 0.7404, -0.6816), (-0.8346, 0.5709, -0.8757), (-0.6323, 0.3002, -1.174), (0.05663, -0.0003112, 0.6431), (-0.2394, 0.3675, 0.5662), (-0.5218, 0.8793, -0.5249), (-0.5478, 0.6082, -0.96), (-0.389, -0.07984, -1.347)], [], [(2, 111, 7, 8), (1, 0, 5, 6), (110, 109, 4), (113, 3, 10), (112, 2, 8, 9), (111, 1, 6, 7), (0, 110, 4, 5), (3, 112, 9, 10), (113, 10, 17), (9, 8, 15, 16), (7, 6, 13, 14), (5, 4, 11, 12), (10, 9, 16, 17), (8, 7, 14, 15), (6, 5, 12, 13), (4, 109, 11), (12, 11, 18, 19), (17, 16, 23, 24), (15, 14, 21, 22), (13, 12, 19, 20), (11, 109, 18), (113, 17, 24), (16, 15, 22, 23), (14, 13, 20, 21), (24, 23, 30, 31), (22, 21, 28, 29), (20, 19, 26, 27), (18, 109, 25), (113, 24, 31), (23, 22, 29, 30), (21, 20, 27, 28), (19, 18, 25, 26), (25, 109, 32), (113, 31, 38), (30, 29, 36, 37), (28, 27, 34, 35), (26, 25, 32, 33), (31, 30, 37, 38), (29, 28, 35, 36), (27, 26, 33, 34), (37, 36, 43, 44), (35, 34, 41, 42), (33, 32, 39, 40), (38, 37, 44, 45), (36, 35, 42, 43), (34, 33, 40, 41), (32, 109, 39), (113, 38, 45), (45, 44, 51, 52), (43, 42, 49, 50), (41, 40, 47, 48), (39, 109, 46), (113, 45, 52), (44, 43, 50, 51), (42, 41, 48, 49), (40, 39, 46, 47), (50, 49, 56, 57), (48, 47, 54, 55), (46, 109, 53), (113, 52, 59), (51, 50, 57, 58), (49, 48, 55, 56), (47, 46, 53, 54), (52, 51, 58, 59), (113, 59, 66), (58, 57, 64, 65), (56, 55, 62, 63), (54, 53, 60, 61), (59, 58, 65, 66), (57, 56, 63, 64), (55, 54, 61, 62), (53, 109, 60), (63, 62, 69, 70), (61, 60, 67, 68), (66, 65, 72, 73), (64, 63, 70, 71), (62, 61, 68, 69), (60, 109, 67), (113, 66, 73), (65, 64, 71, 72), (73, 72, 79, 80), (71, 70, 77, 78), (69, 68, 75, 76), (67, 109, 74), (113, 73, 80), (72, 71, 78, 79), (70, 69, 76, 77), (68, 67, 74, 75), (76, 75, 82, 83), (74, 109, 81), (113, 80, 87), (79, 78, 85, 86), (77, 76, 83, 84), (75, 74, 81, 82), (80, 79, 86, 87), (78, 77, 84, 85), (113, 87, 94), (86, 85, 92, 93), (84, 83, 90, 91), (82, 81, 88, 89), (87, 86, 93, 94), (85, 84, 91, 92), (83, 82, 89, 90), (81, 109, 88), (89, 88, 95, 96), (94, 93, 100, 101), (92, 91, 98, 99), (90, 89, 96, 97), (88, 109, 95), (113, 94, 101), (93, 92, 99, 100), (91, 90, 97, 98), (101, 100, 107, 108), (99, 98, 105, 106), (97, 96, 103, 104), (95, 109, 102), (113, 101, 108), (100, 99, 106, 107), (98, 97, 104, 105), (96, 95, 102, 103), (102, 109, 110), (113, 108, 3), (107, 106, 2, 112), (105, 104, 1, 111), (103, 102, 110, 0), (108, 107, 112, 3), (106, 105, 111, 2), (104, 103, 0, 1)])
_uv = me_sphere_001.uv_layers.new(name='UVMap')
_uv.uv.foreach_set('vector', [0.75, 0.375, 0.75, 0.5, 0.6875, 0.5, 0.6875, 0.375, 0.75, 0.625, 0.75, 0.75, 0.6875, 0.75, 0.6875, 0.625, 0.75, 0.875, 0.7188, 1.0, 0.6875, 0.875, 0.7188, 0.0, 0.75, 0.125, 0.6875, 0.125, 0.75, 0.25, 0.75, 0.375, 0.6875, 0.375, 0.6875, 0.25, 0.75, 0.5, 0.75, 0.625, 0.6875, 0.625, 0.6875, 0.5, 0.75, 0.75, 0.75, 0.875, 0.6875, 0.875, 0.6875, 0.75, 0.75, 0.125, 0.75, 0.25, 0.6875, 0.25, 0.6875, 0.125, 0.6562, 0.0, 0.6875, 0.125, 0.625, 0.125, 0.6875, 0.25, 0.6875, 0.375, 0.625, 0.375, 0.625, 0.25, 0.6875, 0.5, 0.6875, 0.625, 0.625, 0.625, 0.625, 0.5, 0.6875, 0.75, 0.6875, 0.875, 0.625, 0.875, 0.625, 0.75, 0.6875, 0.125, 0.6875, 0.25, 0.625, 0.25, 0.625, 0.125, 0.6875, 0.375, 0.6875, 0.5, 0.625, 0.5, 0.625, 0.375, 0.6875, 0.625, 0.6875, 0.75, 0.625, 0.75, 0.625, 0.625, 0.6875, 0.875, 0.6562, 1.0, 0.625, 0.875, 0.625, 0.75, 0.625, 0.875, 0.5625, 0.875, 0.5625, 0.75, 0.625, 0.125, 0.625, 0.25, 0.5625, 0.25, 0.5625, 0.125, 0.625, 0.375, 0.625, 0.5, 0.5625, 0.5, 0.5625, 0.375, 0.625, 0.625, 0.625, 0.75, 0.5625, 0.75, 0.5625, 0.625, 0.625, 0.875, 0.5938, 1.0, 0.5625, 0.875, 0.5938, 0.0, 0.625, 0.125, 0.5625, 0.125, 0.625, 0.25, 0.625, 0.375, 0.5625, 0.375, 0.5625, 0.25, 0.625, 0.5, 0.625, 0.625, 0.5625, 0.625, 0.5625, 0.5, 0.5625, 0.125, 0.5625, 0.25, 0.5, 0.25, 0.5, 0.125, 0.5625, 0.375, 0.5625, 0.5, 0.5, 0.5, 0.5, 0.375, 0.5625, 0.625, 0.5625, 0.75, 0.5, 0.75, 0.5, 0.625, 0.5625, 0.875, 0.5313, 1.0, 0.5, 0.875, 0.5313, 0.0, 0.5625, 0.125, 0.5, 0.125, 0.5625, 0.25, 0.5625, 0.375, 0.5, 0.375, 0.5, 0.25, 0.5625, 0.5, 0.5625, 0.625, 0.5, 0.625, 0.5, 0.5, 0.5625, 0.75, 0.5625, 0.875, 0.5, 0.875, 0.5, 0.75, 0.5, 0.875, 0.4688, 1.0, 0.4375, 0.875, 0.4688, 0.0, 0.5, 0.125, 0.4375, 0.125, 0.5, 0.25, 0.5, 0.375, 0.4375, 0.375, 0.4375, 0.25, 0.5, 0.5, 0.5, 0.625, 0.4375, 0.625, 0.4375, 0.5, 0.5, 0.75, 0.5, 0.875, 0.4375, 0.875, 0.4375, 0.75, 0.5, 0.125, 0.5, 0.25, 0.4375, 0.25, 0.4375, 0.125, 0.5, 0.375, 0.5, 0.5, 0.4375, 0.5, 0.4375, 0.375, 0.5, 0.625, 0.5, 0.75, 0.4375, 0.75, 0.4375, 0.625, 0.4375, 0.25, 0.4375, 0.375, 0.375, 0.375, 0.375, 0.25, 0.4375, 0.5, 0.4375, 0.625, 0.375, 0.625, 0.375, 0.5, 0.4375, 0.75, 0.4375, 0.875, 0.375, 0.875, 0.375, 0.75, 0.4375, 0.125, 0.4375, 0.25, 0.375, 0.25, 0.375, 0.125, 0.4375, 0.375, 0.4375, 0.5, 0.375, 0.5, 0.375, 0.375, 0.4375, 0.625, 0.4375, 0.75, 0.375, 0.75, 0.375, 0.625, 0.4375, 0.875, 0.4063, 1.0, 0.375, 0.875, 0.4063, 0.0, 0.4375, 0.125, 0.375, 0.125, 0.375, 0.125, 0.375, 0.25, 0.3125, 0.25, 0.3125, 0.125, 0.375, 0.375, 0.375, 0.5, 0.3125, 0.5, 0.3125, 0.375, 0.375, 0.625, 0.375, 0.75, 0.3125, 0.75, 0.3125, 0.625, 0.375, 0.875, 0.3438, 1.0, 0.3125, 0.875, 0.3438, 0.0, 0.375, 0.125, 0.3125, 0.125, 0.375, 0.25, 0.375, 0.375, 0.3125, 0.375, 0.3125, 0.25, 0.375, 0.5, 0.375, 0.625, 0.3125, 0.625, 0.3125, 0.5, 0.375, 0.75, 0.375, 0.875, 0.3125, 0.875, 0.3125, 0.75, 0.3125, 0.375, 0.3125, 0.5, 0.25, 0.5, 0.25, 0.375, 0.3125, 0.625, 0.3125, 0.75, 0.25, 0.75, 0.25, 0.625, 0.3125, 0.875, 0.2812, 1.0, 0.25, 0.875, 0.2812, 0.0, 0.3125, 0.125, 0.25, 0.125, 0.3125, 0.25, 0.3125, 0.375, 0.25, 0.375, 0.25, 0.25, 0.3125, 0.5, 0.3125, 0.625, 0.25, 0.625, 0.25, 0.5, 0.3125, 0.75, 0.3125, 0.875, 0.25, 0.875, 0.25, 0.75, 0.3125, 0.125, 0.3125, 0.25, 0.25, 0.25, 0.25, 0.125, 0.2187, 0.0, 0.25, 0.125, 0.1875, 0.125, 0.25, 0.25, 0.25, 0.375, 0.1875, 0.375, 0.1875, 0.25, 0.25, 0.5, 0.25, 0.625, 0.1875, 0.625, 0.1875, 0.5, 0.25, 0.75, 0.25, 0.875, 0.1875, 0.875, 0.1875, 0.75, 0.25, 0.125, 0.25, 0.25, 0.1875, 0.25, 0.1875, 0.125, 0.25, 0.375, 0.25, 0.5, 0.1875, 0.5, 0.1875, 0.375, 0.25, 0.625, 0.25, 0.75, 0.1875, 0.75, 0.1875, 0.625, 0.25, 0.875, 0.2187, 1.0, 0.1875, 0.875, 0.1875, 0.5, 0.1875, 0.625, 0.125, 0.625, 0.125, 0.5, 0.1875, 0.75, 0.1875, 0.875, 0.125, 0.875, 0.125, 0.75, 0.1875, 0.125, 0.1875, 0.25, 0.125, 0.25, 0.125, 0.125, 0.1875, 0.375, 0.1875, 0.5, 0.125, 0.5, 0.125, 0.375, 0.1875, 0.625, 0.1875, 0.75, 0.125, 0.75, 0.125, 0.625, 0.1875, 0.875, 0.1562, 1.0, 0.125, 0.875, 0.1562, 0.0, 0.1875, 0.125, 0.125, 0.125, 0.1875, 0.25, 0.1875, 0.375, 0.125, 0.375, 0.125, 0.25, 0.125, 0.125, 0.125, 0.25, 0.0625, 0.25, 0.0625, 0.125, 0.125, 0.375, 0.125, 0.5, 0.0625, 0.5, 0.0625, 0.375, 0.125, 0.625, 0.125, 0.75, 0.0625, 0.75, 0.0625, 0.625, 0.125, 0.875, 0.09375, 1.0, 0.0625, 0.875, 0.09375, 0.0, 0.125, 0.125, 0.0625, 0.125, 0.125, 0.25, 0.125, 0.375, 0.0625, 0.375, 0.0625, 0.25, 0.125, 0.5, 0.125, 0.625, 0.0625, 0.625, 0.0625, 0.5, 0.125, 0.75, 0.125, 0.875, 0.0625, 0.875, 0.0625, 0.75, 0.0625, 0.625, 0.0625, 0.75, 0.0, 0.75, 0.0, 0.625, 0.0625, 0.875, 0.03125, 1.0, 0.0, 0.875, 0.03125, 0.0, 0.0625, 0.125, 0.0, 0.125, 0.0625, 0.25, 0.0625, 0.375, 0.0, 0.375, 0.0, 0.25, 0.0625, 0.5, 0.0625, 0.625, 0.0, 0.625, 0.0, 0.5, 0.0625, 0.75, 0.0625, 0.875, 0.0, 0.875, 0.0, 0.75, 0.0625, 0.125, 0.0625, 0.25, 0.0, 0.25, 0.0, 0.125, 0.0625, 0.375, 0.0625, 0.5, 0.0, 0.5, 0.0, 0.375, 0.9687, 0.0, 1.0, 0.125, 0.9375, 0.125, 1.0, 0.25, 1.0, 0.375, 0.9375, 0.375, 0.9375, 0.25, 1.0, 0.5, 1.0, 0.625, 0.9375, 0.625, 0.9375, 0.5, 1.0, 0.75, 1.0, 0.875, 0.9375, 0.875, 0.9375, 0.75, 1.0, 0.125, 1.0, 0.25, 0.9375, 0.25, 0.9375, 0.125, 1.0, 0.375, 1.0, 0.5, 0.9375, 0.5, 0.9375, 0.375, 1.0, 0.625, 1.0, 0.75, 0.9375, 0.75, 0.9375, 0.625, 1.0, 0.875, 0.9687, 1.0, 0.9375, 0.875, 0.9375, 0.75, 0.9375, 0.875, 0.875, 0.875, 0.875, 0.75, 0.9375, 0.125, 0.9375, 0.25, 0.875, 0.25, 0.875, 0.125, 0.9375, 0.375, 0.9375, 0.5, 0.875, 0.5, 0.875, 0.375, 0.9375, 0.625, 0.9375, 0.75, 0.875, 0.75, 0.875, 0.625, 0.9375, 0.875, 0.9062, 1.0, 0.875, 0.875, 0.9062, 0.0, 0.9375, 0.125, 0.875, 0.125, 0.9375, 0.25, 0.9375, 0.375, 0.875, 0.375, 0.875, 0.25, 0.9375, 0.5, 0.9375, 0.625, 0.875, 0.625, 0.875, 0.5, 0.875, 0.125, 0.875, 0.25, 0.8125, 0.25, 0.8125, 0.125, 0.875, 0.375, 0.875, 0.5, 0.8125, 0.5, 0.8125, 0.375, 0.875, 0.625, 0.875, 0.75, 0.8125, 0.75, 0.8125, 0.625, 0.875, 0.875, 0.8437, 1.0, 0.8125, 0.875, 0.8437, 0.0, 0.875, 0.125, 0.8125, 0.125, 0.875, 0.25, 0.875, 0.375, 0.8125, 0.375, 0.8125, 0.25, 0.875, 0.5, 0.875, 0.625, 0.8125, 0.625, 0.8125, 0.5, 0.875, 0.75, 0.875, 0.875, 0.8125, 0.875, 0.8125, 0.75, 0.8125, 0.875, 0.7812, 1.0, 0.75, 0.875, 0.7812, 0.0, 0.8125, 0.125, 0.75, 0.125, 0.8125, 0.25, 0.8125, 0.375, 0.75, 0.375, 0.75, 0.25, 0.8125, 0.5, 0.8125, 0.625, 0.75, 0.625, 0.75, 0.5, 0.8125, 0.75, 0.8125, 0.875, 0.75, 0.875, 0.75, 0.75, 0.8125, 0.125, 0.8125, 0.25, 0.75, 0.25, 0.75, 0.125, 0.8125, 0.375, 0.8125, 0.5, 0.75, 0.5, 0.75, 0.375, 0.8125, 0.625, 0.8125, 0.75, 0.75, 0.75, 0.75, 0.625])
me_sphere_001.materials.append(mat_leaves)
me_sphere_001.use_remesh_fix_poles = True
me_sphere_001.use_remesh_preserve_attributes = False
me_sphere_001.use_mirror_vertex_groups = False
me_sphere_001.update()
me_sphere_002 = bpy.data.meshes.new('Sphere.002')
me_sphere_002.from_pydata([(-0.08775, 0.7622, 0.5043), (-0.02635, 0.8601, 0.1079), (-0.08123, 0.8949, -0.5319), (-0.1702, 0.4113, -0.893), (0.2063, 0.4888, 0.7535), (0.3006, 0.7341, 0.5351), (0.4255, 0.8299, 0.137), (0.4781, 0.9179, -0.1997), (0.3664, 0.8744, -0.5018), (0.2409, 0.6774, -0.6429), (-0.009663, 0.3887, -0.8972), (0.3862, 0.4114, 0.7551), (0.5996, 0.6067, 0.538), (0.7261, 0.6837, 0.1439), (0.7775, 0.7678, -0.1842), (0.7267, 0.7405, -0.4503), (0.5546, 0.5815, -0.576), (0.1439, 0.3207, -0.8742), (0.5176, 0.2817, 0.7541), (0.7733, 0.3765, 0.5386), (0.9113, 0.4131, 0.1431), (0.9707, 0.4815, -0.188), (0.917, 0.4776, -0.4537), (0.7293, 0.3902, -0.5644), (0.2705, 0.2228, -0.8673), (0.5605, 0.1222, 0.7513), (0.7915, 0.09154, 0.5163), (0.9566, 0.0544, 0.1233), (1.03, 0.08901, -0.2019), (0.9746, 0.1131, -0.4622), (0.7963, 0.1229, -0.5681), (0.3598, 0.09634, -0.8536), (0.5075, -0.02542, 0.7515), (0.7494, -0.1981, 0.5326), (0.8882, -0.3232, 0.1375), (0.9341, -0.3275, -0.1966), (0.8735, -0.2771, -0.4634), (0.6751, -0.1755, -0.5734), (0.234, -0.04939, -0.8691), (0.3716, -0.1476, 0.7517), (0.5601, -0.427, 0.53), (0.6743, -0.6332, 0.1365), (0.6903, -0.6845, -0.1986), (0.6258, -0.6153, -0.4674), (0.4403, -0.4381, -0.5921), (0.07765, -0.1781, -0.876), (0.1835, -0.2347, 0.7491), (0.2329, -0.5838, 0.5256), (0.3244, -0.8362, 0.1282), (0.3254, -0.9206, -0.2179), (0.1957, -0.832, -0.5225), (0.09263, -0.6013, -0.6563), (-0.08556, -0.2833, -0.8995), (-0.01823, -0.2737, 0.7462), (-0.1858, -0.6537, 0.492), (-0.1702, -0.9088, 0.09715), (-0.2236, -0.9939, -0.2716), (-0.2616, -0.9102, -0.5483), (-0.2553, -0.6844, -0.6544), (-0.2379, -0.3412, -0.8958), (-0.1679, -0.2527, 0.7478), (-0.4689, -0.6243, 0.4975), (-0.5717, -0.8455, 0.2318), (-0.6443, -0.9188, -0.1054), (-0.6569, -0.8643, -0.4383), (-0.5132, -0.6661, -0.596), (-0.3618, -0.3377, -0.8631), (-0.2673, -0.1768, 0.7516), (-0.6134, -0.4916, 0.5086), (-0.7917, -0.6821, 0.2624), (-0.8726, -0.7412, 0.01199), (-0.881, -0.6958, -0.4203), (-0.6959, -0.5463, -0.5659), (-0.46, -0.2718, -0.8329), (-0.3347, -0.05954, 0.7542), (-0.7098, -0.2846, 0.5144), (-0.9205, -0.4264, 0.2678), (-1.039, -0.4722, 0.01127), (-1.035, -0.4417, -0.4197), (-0.8205, -0.3459, -0.5541), (-0.534, -0.1598, -0.818), (-0.3653, 0.08735, 0.7486), (-0.7508, -0.01323, 0.51), (-0.9649, -0.08861, 0.2689), (-1.089, -0.1169, 0.01205), (-1.077, -0.1062, -0.4178), (-0.8521, -0.07996, -0.5514), (-0.5529, -0.007521, -0.8145), (-0.3104, 0.2457, 0.7584), (-0.6762, 0.2778, 0.5205), (-0.885, 0.2777, 0.272), (-1.011, 0.2692, 0.01263), (-0.9993, 0.2582, -0.416), (-0.7872, 0.2057, -0.549), (-0.5112, 0.1512, -0.8136), (-0.2293, 0.3813, 0.7579), (-0.5365, 0.5128, 0.5185), (-0.6988, 0.5852, 0.2704), (-0.7857, 0.6022, 0.01635), (-0.7876, 0.5721, -0.4121), (-0.6383, 0.4489, -0.5617), (-0.4232, 0.2875, -0.8285), (-0.1256, 0.4756, 0.755), (-0.3719, 0.6809, 0.5094), (-0.4427, 0.799, 0.2422), (-0.4971, 0.8379, -0.09538), (-0.512, 0.79, -0.4251), (-0.4139, 0.6164, -0.5891), (-0.3099, 0.3781, -0.8596), (0.2214, 0.1419, 0.822), (0.01711, 0.5129, 0.7526), (-0.02379, 0.9477, -0.2521), (-0.1251, 0.6889, -0.6463), (-0.1179, 0.0661, -1.001)], [], [(2, 111, 7, 8), (1, 0, 5, 6), (110, 109, 4), (113, 3, 10), (112, 2, 8, 9), (111, 1, 6, 7), (0, 110, 4, 5), (3, 112, 9, 10), (113, 10, 17), (9, 8, 15, 16), (7, 6, 13, 14), (5, 4, 11, 12), (10, 9, 16, 17), (8, 7, 14, 15), (6, 5, 12, 13), (4, 109, 11), (12, 11, 18, 19), (17, 16, 23, 24), (15, 14, 21, 22), (13, 12, 19, 20), (11, 109, 18), (113, 17, 24), (16, 15, 22, 23), (14, 13, 20, 21), (24, 23, 30, 31), (22, 21, 28, 29), (20, 19, 26, 27), (18, 109, 25), (113, 24, 31), (23, 22, 29, 30), (21, 20, 27, 28), (19, 18, 25, 26), (25, 109, 32), (113, 31, 38), (30, 29, 36, 37), (28, 27, 34, 35), (26, 25, 32, 33), (31, 30, 37, 38), (29, 28, 35, 36), (27, 26, 33, 34), (37, 36, 43, 44), (35, 34, 41, 42), (33, 32, 39, 40), (38, 37, 44, 45), (36, 35, 42, 43), (34, 33, 40, 41), (32, 109, 39), (113, 38, 45), (45, 44, 51, 52), (43, 42, 49, 50), (41, 40, 47, 48), (39, 109, 46), (113, 45, 52), (44, 43, 50, 51), (42, 41, 48, 49), (40, 39, 46, 47), (50, 49, 56, 57), (48, 47, 54, 55), (46, 109, 53), (113, 52, 59), (51, 50, 57, 58), (49, 48, 55, 56), (47, 46, 53, 54), (52, 51, 58, 59), (113, 59, 66), (58, 57, 64, 65), (56, 55, 62, 63), (54, 53, 60, 61), (59, 58, 65, 66), (57, 56, 63, 64), (55, 54, 61, 62), (53, 109, 60), (63, 62, 69, 70), (61, 60, 67, 68), (66, 65, 72, 73), (64, 63, 70, 71), (62, 61, 68, 69), (60, 109, 67), (113, 66, 73), (65, 64, 71, 72), (73, 72, 79, 80), (71, 70, 77, 78), (69, 68, 75, 76), (67, 109, 74), (113, 73, 80), (72, 71, 78, 79), (70, 69, 76, 77), (68, 67, 74, 75), (76, 75, 82, 83), (74, 109, 81), (113, 80, 87), (79, 78, 85, 86), (77, 76, 83, 84), (75, 74, 81, 82), (80, 79, 86, 87), (78, 77, 84, 85), (113, 87, 94), (86, 85, 92, 93), (84, 83, 90, 91), (82, 81, 88, 89), (87, 86, 93, 94), (85, 84, 91, 92), (83, 82, 89, 90), (81, 109, 88), (89, 88, 95, 96), (94, 93, 100, 101), (92, 91, 98, 99), (90, 89, 96, 97), (88, 109, 95), (113, 94, 101), (93, 92, 99, 100), (91, 90, 97, 98), (101, 100, 107, 108), (99, 98, 105, 106), (97, 96, 103, 104), (95, 109, 102), (113, 101, 108), (100, 99, 106, 107), (98, 97, 104, 105), (96, 95, 102, 103), (102, 109, 110), (113, 108, 3), (107, 106, 2, 112), (105, 104, 1, 111), (103, 102, 110, 0), (108, 107, 112, 3), (106, 105, 111, 2), (104, 103, 0, 1)])
_uv = me_sphere_002.uv_layers.new(name='UVMap')
_uv.uv.foreach_set('vector', [0.75, 0.375, 0.75, 0.5, 0.6875, 0.5, 0.6875, 0.375, 0.75, 0.625, 0.75, 0.75, 0.6875, 0.75, 0.6875, 0.625, 0.75, 0.875, 0.7188, 1.0, 0.6875, 0.875, 0.7188, 0.0, 0.75, 0.125, 0.6875, 0.125, 0.75, 0.25, 0.75, 0.375, 0.6875, 0.375, 0.6875, 0.25, 0.75, 0.5, 0.75, 0.625, 0.6875, 0.625, 0.6875, 0.5, 0.75, 0.75, 0.75, 0.875, 0.6875, 0.875, 0.6875, 0.75, 0.75, 0.125, 0.75, 0.25, 0.6875, 0.25, 0.6875, 0.125, 0.6562, 0.0, 0.6875, 0.125, 0.625, 0.125, 0.6875, 0.25, 0.6875, 0.375, 0.625, 0.375, 0.625, 0.25, 0.6875, 0.5, 0.6875, 0.625, 0.625, 0.625, 0.625, 0.5, 0.6875, 0.75, 0.6875, 0.875, 0.625, 0.875, 0.625, 0.75, 0.6875, 0.125, 0.6875, 0.25, 0.625, 0.25, 0.625, 0.125, 0.6875, 0.375, 0.6875, 0.5, 0.625, 0.5, 0.625, 0.375, 0.6875, 0.625, 0.6875, 0.75, 0.625, 0.75, 0.625, 0.625, 0.6875, 0.875, 0.6562, 1.0, 0.625, 0.875, 0.625, 0.75, 0.625, 0.875, 0.5625, 0.875, 0.5625, 0.75, 0.625, 0.125, 0.625, 0.25, 0.5625, 0.25, 0.5625, 0.125, 0.625, 0.375, 0.625, 0.5, 0.5625, 0.5, 0.5625, 0.375, 0.625, 0.625, 0.625, 0.75, 0.5625, 0.75, 0.5625, 0.625, 0.625, 0.875, 0.5938, 1.0, 0.5625, 0.875, 0.5938, 0.0, 0.625, 0.125, 0.5625, 0.125, 0.625, 0.25, 0.625, 0.375, 0.5625, 0.375, 0.5625, 0.25, 0.625, 0.5, 0.625, 0.625, 0.5625, 0.625, 0.5625, 0.5, 0.5625, 0.125, 0.5625, 0.25, 0.5, 0.25, 0.5, 0.125, 0.5625, 0.375, 0.5625, 0.5, 0.5, 0.5, 0.5, 0.375, 0.5625, 0.625, 0.5625, 0.75, 0.5, 0.75, 0.5, 0.625, 0.5625, 0.875, 0.5313, 1.0, 0.5, 0.875, 0.5313, 0.0, 0.5625, 0.125, 0.5, 0.125, 0.5625, 0.25, 0.5625, 0.375, 0.5, 0.375, 0.5, 0.25, 0.5625, 0.5, 0.5625, 0.625, 0.5, 0.625, 0.5, 0.5, 0.5625, 0.75, 0.5625, 0.875, 0.5, 0.875, 0.5, 0.75, 0.5, 0.875, 0.4688, 1.0, 0.4375, 0.875, 0.4688, 0.0, 0.5, 0.125, 0.4375, 0.125, 0.5, 0.25, 0.5, 0.375, 0.4375, 0.375, 0.4375, 0.25, 0.5, 0.5, 0.5, 0.625, 0.4375, 0.625, 0.4375, 0.5, 0.5, 0.75, 0.5, 0.875, 0.4375, 0.875, 0.4375, 0.75, 0.5, 0.125, 0.5, 0.25, 0.4375, 0.25, 0.4375, 0.125, 0.5, 0.375, 0.5, 0.5, 0.4375, 0.5, 0.4375, 0.375, 0.5, 0.625, 0.5, 0.75, 0.4375, 0.75, 0.4375, 0.625, 0.4375, 0.25, 0.4375, 0.375, 0.375, 0.375, 0.375, 0.25, 0.4375, 0.5, 0.4375, 0.625, 0.375, 0.625, 0.375, 0.5, 0.4375, 0.75, 0.4375, 0.875, 0.375, 0.875, 0.375, 0.75, 0.4375, 0.125, 0.4375, 0.25, 0.375, 0.25, 0.375, 0.125, 0.4375, 0.375, 0.4375, 0.5, 0.375, 0.5, 0.375, 0.375, 0.4375, 0.625, 0.4375, 0.75, 0.375, 0.75, 0.375, 0.625, 0.4375, 0.875, 0.4063, 1.0, 0.375, 0.875, 0.4063, 0.0, 0.4375, 0.125, 0.375, 0.125, 0.375, 0.125, 0.375, 0.25, 0.3125, 0.25, 0.3125, 0.125, 0.375, 0.375, 0.375, 0.5, 0.3125, 0.5, 0.3125, 0.375, 0.375, 0.625, 0.375, 0.75, 0.3125, 0.75, 0.3125, 0.625, 0.375, 0.875, 0.3438, 1.0, 0.3125, 0.875, 0.3438, 0.0, 0.375, 0.125, 0.3125, 0.125, 0.375, 0.25, 0.375, 0.375, 0.3125, 0.375, 0.3125, 0.25, 0.375, 0.5, 0.375, 0.625, 0.3125, 0.625, 0.3125, 0.5, 0.375, 0.75, 0.375, 0.875, 0.3125, 0.875, 0.3125, 0.75, 0.3125, 0.375, 0.3125, 0.5, 0.25, 0.5, 0.25, 0.375, 0.3125, 0.625, 0.3125, 0.75, 0.25, 0.75, 0.25, 0.625, 0.3125, 0.875, 0.2812, 1.0, 0.25, 0.875, 0.2812, 0.0, 0.3125, 0.125, 0.25, 0.125, 0.3125, 0.25, 0.3125, 0.375, 0.25, 0.375, 0.25, 0.25, 0.3125, 0.5, 0.3125, 0.625, 0.25, 0.625, 0.25, 0.5, 0.3125, 0.75, 0.3125, 0.875, 0.25, 0.875, 0.25, 0.75, 0.3125, 0.125, 0.3125, 0.25, 0.25, 0.25, 0.25, 0.125, 0.2187, 0.0, 0.25, 0.125, 0.1875, 0.125, 0.25, 0.25, 0.25, 0.375, 0.1875, 0.375, 0.1875, 0.25, 0.25, 0.5, 0.25, 0.625, 0.1875, 0.625, 0.1875, 0.5, 0.25, 0.75, 0.25, 0.875, 0.1875, 0.875, 0.1875, 0.75, 0.25, 0.125, 0.25, 0.25, 0.1875, 0.25, 0.1875, 0.125, 0.25, 0.375, 0.25, 0.5, 0.1875, 0.5, 0.1875, 0.375, 0.25, 0.625, 0.25, 0.75, 0.1875, 0.75, 0.1875, 0.625, 0.25, 0.875, 0.2187, 1.0, 0.1875, 0.875, 0.1875, 0.5, 0.1875, 0.625, 0.125, 0.625, 0.125, 0.5, 0.1875, 0.75, 0.1875, 0.875, 0.125, 0.875, 0.125, 0.75, 0.1875, 0.125, 0.1875, 0.25, 0.125, 0.25, 0.125, 0.125, 0.1875, 0.375, 0.1875, 0.5, 0.125, 0.5, 0.125, 0.375, 0.1875, 0.625, 0.1875, 0.75, 0.125, 0.75, 0.125, 0.625, 0.1875, 0.875, 0.1562, 1.0, 0.125, 0.875, 0.1562, 0.0, 0.1875, 0.125, 0.125, 0.125, 0.1875, 0.25, 0.1875, 0.375, 0.125, 0.375, 0.125, 0.25, 0.125, 0.125, 0.125, 0.25, 0.0625, 0.25, 0.0625, 0.125, 0.125, 0.375, 0.125, 0.5, 0.0625, 0.5, 0.0625, 0.375, 0.125, 0.625, 0.125, 0.75, 0.0625, 0.75, 0.0625, 0.625, 0.125, 0.875, 0.09375, 1.0, 0.0625, 0.875, 0.09375, 0.0, 0.125, 0.125, 0.0625, 0.125, 0.125, 0.25, 0.125, 0.375, 0.0625, 0.375, 0.0625, 0.25, 0.125, 0.5, 0.125, 0.625, 0.0625, 0.625, 0.0625, 0.5, 0.125, 0.75, 0.125, 0.875, 0.0625, 0.875, 0.0625, 0.75, 0.0625, 0.625, 0.0625, 0.75, 0.0, 0.75, 0.0, 0.625, 0.0625, 0.875, 0.03125, 1.0, 0.0, 0.875, 0.03125, 0.0, 0.0625, 0.125, 0.0, 0.125, 0.0625, 0.25, 0.0625, 0.375, 0.0, 0.375, 0.0, 0.25, 0.0625, 0.5, 0.0625, 0.625, 0.0, 0.625, 0.0, 0.5, 0.0625, 0.75, 0.0625, 0.875, 0.0, 0.875, 0.0, 0.75, 0.0625, 0.125, 0.0625, 0.25, 0.0, 0.25, 0.0, 0.125, 0.0625, 0.375, 0.0625, 0.5, 0.0, 0.5, 0.0, 0.375, 0.9687, 0.0, 1.0, 0.125, 0.9375, 0.125, 1.0, 0.25, 1.0, 0.375, 0.9375, 0.375, 0.9375, 0.25, 1.0, 0.5, 1.0, 0.625, 0.9375, 0.625, 0.9375, 0.5, 1.0, 0.75, 1.0, 0.875, 0.9375, 0.875, 0.9375, 0.75, 1.0, 0.125, 1.0, 0.25, 0.9375, 0.25, 0.9375, 0.125, 1.0, 0.375, 1.0, 0.5, 0.9375, 0.5, 0.9375, 0.375, 1.0, 0.625, 1.0, 0.75, 0.9375, 0.75, 0.9375, 0.625, 1.0, 0.875, 0.9687, 1.0, 0.9375, 0.875, 0.9375, 0.75, 0.9375, 0.875, 0.875, 0.875, 0.875, 0.75, 0.9375, 0.125, 0.9375, 0.25, 0.875, 0.25, 0.875, 0.125, 0.9375, 0.375, 0.9375, 0.5, 0.875, 0.5, 0.875, 0.375, 0.9375, 0.625, 0.9375, 0.75, 0.875, 0.75, 0.875, 0.625, 0.9375, 0.875, 0.9062, 1.0, 0.875, 0.875, 0.9062, 0.0, 0.9375, 0.125, 0.875, 0.125, 0.9375, 0.25, 0.9375, 0.375, 0.875, 0.375, 0.875, 0.25, 0.9375, 0.5, 0.9375, 0.625, 0.875, 0.625, 0.875, 0.5, 0.875, 0.125, 0.875, 0.25, 0.8125, 0.25, 0.8125, 0.125, 0.875, 0.375, 0.875, 0.5, 0.8125, 0.5, 0.8125, 0.375, 0.875, 0.625, 0.875, 0.75, 0.8125, 0.75, 0.8125, 0.625, 0.875, 0.875, 0.8437, 1.0, 0.8125, 0.875, 0.8437, 0.0, 0.875, 0.125, 0.8125, 0.125, 0.875, 0.25, 0.875, 0.375, 0.8125, 0.375, 0.8125, 0.25, 0.875, 0.5, 0.875, 0.625, 0.8125, 0.625, 0.8125, 0.5, 0.875, 0.75, 0.875, 0.875, 0.8125, 0.875, 0.8125, 0.75, 0.8125, 0.875, 0.7812, 1.0, 0.75, 0.875, 0.7812, 0.0, 0.8125, 0.125, 0.75, 0.125, 0.8125, 0.25, 0.8125, 0.375, 0.75, 0.375, 0.75, 0.25, 0.8125, 0.5, 0.8125, 0.625, 0.75, 0.625, 0.75, 0.5, 0.8125, 0.75, 0.8125, 0.875, 0.75, 0.875, 0.75, 0.75, 0.8125, 0.125, 0.8125, 0.25, 0.75, 0.25, 0.75, 0.125, 0.8125, 0.375, 0.8125, 0.5, 0.75, 0.5, 0.75, 0.375, 0.8125, 0.625, 0.8125, 0.75, 0.75, 0.75, 0.75, 0.625])
me_sphere_002.materials.append(mat_leaves)
me_sphere_002.use_remesh_fix_poles = True
me_sphere_002.use_remesh_preserve_attributes = False
me_sphere_002.use_mirror_vertex_groups = False
me_sphere_002.update()
me_sphere_003 = bpy.data.meshes.new('Sphere.003')
me_sphere_003.from_pydata([(-0.5233, 0.6609, 0.3642), (-0.5554, 0.8728, -0.2083), (-0.6168, 0.8891, -0.9478), (-0.547, 0.386, -1.338), (0.0127, 0.3854, 0.5917), (0.02942, 0.6473, 0.2373), (0.1112, 0.7644, -0.2839), (0.1466, 0.8023, -0.6268), (0.01368, 0.742, -0.9119), (-0.1104, 0.5659, -1.067), (-0.3286, 0.3122, -1.33), (0.2986, 0.3135, 0.5082), (0.4739, 0.496, 0.1387), (0.5119, 0.5151, -0.3417), (0.4953, 0.5124, -0.6564), (0.4275, 0.4565, -0.8884), (0.2551, 0.3341, -0.9963), (-0.09772, 0.1734, -1.285), (0.4623, 0.1716, 0.4641), (0.6265, 0.2284, 0.1147), (0.6076, 0.1898, -0.3679), (0.5925, 0.1791, -0.6886), (0.5395, 0.1513, -0.9064), (0.3502, 0.08337, -0.9894), (0.07023, -0.00657, -1.249), (0.5151, -0.001165, 0.4627), (0.6184, -0.09801, 0.1179), (0.5544, -0.1808, -0.3693), (0.5669, -0.1873, -0.6858), (0.5401, -0.1918, -0.9004), (0.4199, -0.2042, -0.98), (0.1703, -0.1828, -1.224), (0.4578, -0.1738, 0.4902), (0.5937, -0.4242, 0.1631), (0.5465, -0.5599, -0.2998), (0.5058, -0.578, -0.6201), (0.4445, -0.5524, -0.8478), (0.3196, -0.476, -0.9375), (0.08238, -0.3174, -1.227), (0.2966, -0.3105, 0.5453), (0.3907, -0.7001, 0.2171), (0.3793, -0.8655, -0.2438), (0.3207, -0.9233, -0.5422), (0.2509, -0.8635, -0.7939), (0.1559, -0.694, -0.9303), (-0.04127, -0.4248, -1.216), (0.05939, -0.3909, 0.6205), (0.03953, -0.8586, 0.3049), (0.02777, -1.072, -0.1601), (-0.02254, -1.147, -0.5129), (-0.1185, -1.051, -0.8077), (-0.1343, -0.8217, -0.9644), (-0.2249, -0.4802, -1.229), (-0.1956, -0.4174, 0.6975), (-0.3786, -0.8895, 0.3841), (-0.4254, -1.146, -0.09752), (-0.5009, -1.202, -0.5046), (-0.525, -1.067, -0.8014), (-0.5072, -0.8158, -0.9361), (-0.4398, -0.4648, -1.242), (-0.3841, -0.3803, 0.7333), (-0.6596, -0.828, 0.38), (-0.7743, -1.092, 0.0182), (-0.8715, -1.122, -0.3553), (-0.9097, -0.9854, -0.6792), (-0.8301, -0.7377, -0.8721), (-0.6495, -0.3984, -1.236), (-0.5064, -0.2748, 0.7526), (-0.8314, -0.6334, 0.3967), (-0.9768, -0.8259, 0.07103), (-1.069, -0.8723, -0.2091), (-1.118, -0.7526, -0.6991), (-1.004, -0.554, -0.8898), (-0.8138, -0.2848, -1.233), (-0.5965, -0.1335, 0.7597), (-0.9562, -0.2955, 0.4395), (-1.145, -0.4406, 0.07244), (-1.294, -0.4809, -0.2265), (-1.26, -0.4099, -0.7333), (-1.123, -0.2975, -0.8989), (-0.9261, -0.1462, -1.22), (-0.6246, 0.03161, 0.7648), (-0.9941, 0.04489, 0.4385), (-1.204, -0.02594, 0.09028), (-1.354, -0.05161, -0.2267), (-1.392, -0.05944, -0.7127), (-1.215, -0.02467, -0.8913), (-0.9514, 0.01381, -1.228), (-0.588, 0.1807, 0.7636), (-0.9995, 0.2907, 0.4217), (-1.214, 0.3425, 0.1031), (-1.374, 0.3373, -0.2104), (-1.394, 0.2941, -0.6927), (-1.211, 0.2357, -0.8647), (-0.9109, 0.1726, -1.239), (-0.5274, 0.2942, 0.734), (-0.9434, 0.4742, 0.3887), (-1.17, 0.5823, 0.08546), (-1.288, 0.6208, -0.1823), (-1.272, 0.5988, -0.7199), (-1.095, 0.4883, -0.9305), (-0.8217, 0.3001, -1.263), (-0.4236, 0.3729, 0.7014), (-0.8022, 0.6033, 0.3939), (-0.9787, 0.7428, 0.06482), (-1.072, 0.8092, -0.3522), (-1.055, 0.7944, -0.771), (-0.9121, 0.6483, -1.004), (-0.7069, 0.3768, -1.303), (0.1501, 0.05022, 0.6646), (-0.2542, 0.4021, 0.6557), (-0.5994, 0.9567, -0.653), (-0.6251, 0.6856, -1.088), (-0.3138, -0.08667, -1.386)], [], [(2, 111, 7, 8), (1, 0, 5, 6), (110, 109, 4), (113, 3, 10), (112, 2, 8, 9), (111, 1, 6, 7), (0, 110, 4, 5), (3, 112, 9, 10), (113, 10, 17), (9, 8, 15, 16), (7, 6, 13, 14), (5, 4, 11, 12), (10, 9, 16, 17), (8, 7, 14, 15), (6, 5, 12, 13), (4, 109, 11), (12, 11, 18, 19), (17, 16, 23, 24), (15, 14, 21, 22), (13, 12, 19, 20), (11, 109, 18), (113, 17, 24), (16, 15, 22, 23), (14, 13, 20, 21), (24, 23, 30, 31), (22, 21, 28, 29), (20, 19, 26, 27), (18, 109, 25), (113, 24, 31), (23, 22, 29, 30), (21, 20, 27, 28), (19, 18, 25, 26), (25, 109, 32), (113, 31, 38), (30, 29, 36, 37), (28, 27, 34, 35), (26, 25, 32, 33), (31, 30, 37, 38), (29, 28, 35, 36), (27, 26, 33, 34), (37, 36, 43, 44), (35, 34, 41, 42), (33, 32, 39, 40), (38, 37, 44, 45), (36, 35, 42, 43), (34, 33, 40, 41), (32, 109, 39), (113, 38, 45), (45, 44, 51, 52), (43, 42, 49, 50), (41, 40, 47, 48), (39, 109, 46), (113, 45, 52), (44, 43, 50, 51), (42, 41, 48, 49), (40, 39, 46, 47), (50, 49, 56, 57), (48, 47, 54, 55), (46, 109, 53), (113, 52, 59), (51, 50, 57, 58), (49, 48, 55, 56), (47, 46, 53, 54), (52, 51, 58, 59), (113, 59, 66), (58, 57, 64, 65), (56, 55, 62, 63), (54, 53, 60, 61), (59, 58, 65, 66), (57, 56, 63, 64), (55, 54, 61, 62), (53, 109, 60), (63, 62, 69, 70), (61, 60, 67, 68), (66, 65, 72, 73), (64, 63, 70, 71), (62, 61, 68, 69), (60, 109, 67), (113, 66, 73), (65, 64, 71, 72), (73, 72, 79, 80), (71, 70, 77, 78), (69, 68, 75, 76), (67, 109, 74), (113, 73, 80), (72, 71, 78, 79), (70, 69, 76, 77), (68, 67, 74, 75), (76, 75, 82, 83), (74, 109, 81), (113, 80, 87), (79, 78, 85, 86), (77, 76, 83, 84), (75, 74, 81, 82), (80, 79, 86, 87), (78, 77, 84, 85), (113, 87, 94), (86, 85, 92, 93), (84, 83, 90, 91), (82, 81, 88, 89), (87, 86, 93, 94), (85, 84, 91, 92), (83, 82, 89, 90), (81, 109, 88), (89, 88, 95, 96), (94, 93, 100, 101), (92, 91, 98, 99), (90, 89, 96, 97), (88, 109, 95), (113, 94, 101), (93, 92, 99, 100), (91, 90, 97, 98), (101, 100, 107, 108), (99, 98, 105, 106), (97, 96, 103, 104), (95, 109, 102), (113, 101, 108), (100, 99, 106, 107), (98, 97, 104, 105), (96, 95, 102, 103), (102, 109, 110), (113, 108, 3), (107, 106, 2, 112), (105, 104, 1, 111), (103, 102, 110, 0), (108, 107, 112, 3), (106, 105, 111, 2), (104, 103, 0, 1)])
_uv = me_sphere_003.uv_layers.new(name='UVMap')
_uv.uv.foreach_set('vector', [0.75, 0.375, 0.75, 0.5, 0.6875, 0.5, 0.6875, 0.375, 0.75, 0.625, 0.75, 0.75, 0.6875, 0.75, 0.6875, 0.625, 0.75, 0.875, 0.7188, 1.0, 0.6875, 0.875, 0.7188, 0.0, 0.75, 0.125, 0.6875, 0.125, 0.75, 0.25, 0.75, 0.375, 0.6875, 0.375, 0.6875, 0.25, 0.75, 0.5, 0.75, 0.625, 0.6875, 0.625, 0.6875, 0.5, 0.75, 0.75, 0.75, 0.875, 0.6875, 0.875, 0.6875, 0.75, 0.75, 0.125, 0.75, 0.25, 0.6875, 0.25, 0.6875, 0.125, 0.6562, 0.0, 0.6875, 0.125, 0.625, 0.125, 0.6875, 0.25, 0.6875, 0.375, 0.625, 0.375, 0.625, 0.25, 0.6875, 0.5, 0.6875, 0.625, 0.625, 0.625, 0.625, 0.5, 0.6875, 0.75, 0.6875, 0.875, 0.625, 0.875, 0.625, 0.75, 0.6875, 0.125, 0.6875, 0.25, 0.625, 0.25, 0.625, 0.125, 0.6875, 0.375, 0.6875, 0.5, 0.625, 0.5, 0.625, 0.375, 0.6875, 0.625, 0.6875, 0.75, 0.625, 0.75, 0.625, 0.625, 0.6875, 0.875, 0.6562, 1.0, 0.625, 0.875, 0.625, 0.75, 0.625, 0.875, 0.5625, 0.875, 0.5625, 0.75, 0.625, 0.125, 0.625, 0.25, 0.5625, 0.25, 0.5625, 0.125, 0.625, 0.375, 0.625, 0.5, 0.5625, 0.5, 0.5625, 0.375, 0.625, 0.625, 0.625, 0.75, 0.5625, 0.75, 0.5625, 0.625, 0.625, 0.875, 0.5938, 1.0, 0.5625, 0.875, 0.5938, 0.0, 0.625, 0.125, 0.5625, 0.125, 0.625, 0.25, 0.625, 0.375, 0.5625, 0.375, 0.5625, 0.25, 0.625, 0.5, 0.625, 0.625, 0.5625, 0.625, 0.5625, 0.5, 0.5625, 0.125, 0.5625, 0.25, 0.5, 0.25, 0.5, 0.125, 0.5625, 0.375, 0.5625, 0.5, 0.5, 0.5, 0.5, 0.375, 0.5625, 0.625, 0.5625, 0.75, 0.5, 0.75, 0.5, 0.625, 0.5625, 0.875, 0.5313, 1.0, 0.5, 0.875, 0.5313, 0.0, 0.5625, 0.125, 0.5, 0.125, 0.5625, 0.25, 0.5625, 0.375, 0.5, 0.375, 0.5, 0.25, 0.5625, 0.5, 0.5625, 0.625, 0.5, 0.625, 0.5, 0.5, 0.5625, 0.75, 0.5625, 0.875, 0.5, 0.875, 0.5, 0.75, 0.5, 0.875, 0.4688, 1.0, 0.4375, 0.875, 0.4688, 0.0, 0.5, 0.125, 0.4375, 0.125, 0.5, 0.25, 0.5, 0.375, 0.4375, 0.375, 0.4375, 0.25, 0.5, 0.5, 0.5, 0.625, 0.4375, 0.625, 0.4375, 0.5, 0.5, 0.75, 0.5, 0.875, 0.4375, 0.875, 0.4375, 0.75, 0.5, 0.125, 0.5, 0.25, 0.4375, 0.25, 0.4375, 0.125, 0.5, 0.375, 0.5, 0.5, 0.4375, 0.5, 0.4375, 0.375, 0.5, 0.625, 0.5, 0.75, 0.4375, 0.75, 0.4375, 0.625, 0.4375, 0.25, 0.4375, 0.375, 0.375, 0.375, 0.375, 0.25, 0.4375, 0.5, 0.4375, 0.625, 0.375, 0.625, 0.375, 0.5, 0.4375, 0.75, 0.4375, 0.875, 0.375, 0.875, 0.375, 0.75, 0.4375, 0.125, 0.4375, 0.25, 0.375, 0.25, 0.375, 0.125, 0.4375, 0.375, 0.4375, 0.5, 0.375, 0.5, 0.375, 0.375, 0.4375, 0.625, 0.4375, 0.75, 0.375, 0.75, 0.375, 0.625, 0.4375, 0.875, 0.4063, 1.0, 0.375, 0.875, 0.4063, 0.0, 0.4375, 0.125, 0.375, 0.125, 0.375, 0.125, 0.375, 0.25, 0.3125, 0.25, 0.3125, 0.125, 0.375, 0.375, 0.375, 0.5, 0.3125, 0.5, 0.3125, 0.375, 0.375, 0.625, 0.375, 0.75, 0.3125, 0.75, 0.3125, 0.625, 0.375, 0.875, 0.3438, 1.0, 0.3125, 0.875, 0.3438, 0.0, 0.375, 0.125, 0.3125, 0.125, 0.375, 0.25, 0.375, 0.375, 0.3125, 0.375, 0.3125, 0.25, 0.375, 0.5, 0.375, 0.625, 0.3125, 0.625, 0.3125, 0.5, 0.375, 0.75, 0.375, 0.875, 0.3125, 0.875, 0.3125, 0.75, 0.3125, 0.375, 0.3125, 0.5, 0.25, 0.5, 0.25, 0.375, 0.3125, 0.625, 0.3125, 0.75, 0.25, 0.75, 0.25, 0.625, 0.3125, 0.875, 0.2812, 1.0, 0.25, 0.875, 0.2812, 0.0, 0.3125, 0.125, 0.25, 0.125, 0.3125, 0.25, 0.3125, 0.375, 0.25, 0.375, 0.25, 0.25, 0.3125, 0.5, 0.3125, 0.625, 0.25, 0.625, 0.25, 0.5, 0.3125, 0.75, 0.3125, 0.875, 0.25, 0.875, 0.25, 0.75, 0.3125, 0.125, 0.3125, 0.25, 0.25, 0.25, 0.25, 0.125, 0.2187, 0.0, 0.25, 0.125, 0.1875, 0.125, 0.25, 0.25, 0.25, 0.375, 0.1875, 0.375, 0.1875, 0.25, 0.25, 0.5, 0.25, 0.625, 0.1875, 0.625, 0.1875, 0.5, 0.25, 0.75, 0.25, 0.875, 0.1875, 0.875, 0.1875, 0.75, 0.25, 0.125, 0.25, 0.25, 0.1875, 0.25, 0.1875, 0.125, 0.25, 0.375, 0.25, 0.5, 0.1875, 0.5, 0.1875, 0.375, 0.25, 0.625, 0.25, 0.75, 0.1875, 0.75, 0.1875, 0.625, 0.25, 0.875, 0.2187, 1.0, 0.1875, 0.875, 0.1875, 0.5, 0.1875, 0.625, 0.125, 0.625, 0.125, 0.5, 0.1875, 0.75, 0.1875, 0.875, 0.125, 0.875, 0.125, 0.75, 0.1875, 0.125, 0.1875, 0.25, 0.125, 0.25, 0.125, 0.125, 0.1875, 0.375, 0.1875, 0.5, 0.125, 0.5, 0.125, 0.375, 0.1875, 0.625, 0.1875, 0.75, 0.125, 0.75, 0.125, 0.625, 0.1875, 0.875, 0.1562, 1.0, 0.125, 0.875, 0.1562, 0.0, 0.1875, 0.125, 0.125, 0.125, 0.1875, 0.25, 0.1875, 0.375, 0.125, 0.375, 0.125, 0.25, 0.125, 0.125, 0.125, 0.25, 0.0625, 0.25, 0.0625, 0.125, 0.125, 0.375, 0.125, 0.5, 0.0625, 0.5, 0.0625, 0.375, 0.125, 0.625, 0.125, 0.75, 0.0625, 0.75, 0.0625, 0.625, 0.125, 0.875, 0.09375, 1.0, 0.0625, 0.875, 0.09375, 0.0, 0.125, 0.125, 0.0625, 0.125, 0.125, 0.25, 0.125, 0.375, 0.0625, 0.375, 0.0625, 0.25, 0.125, 0.5, 0.125, 0.625, 0.0625, 0.625, 0.0625, 0.5, 0.125, 0.75, 0.125, 0.875, 0.0625, 0.875, 0.0625, 0.75, 0.0625, 0.625, 0.0625, 0.75, 0.0, 0.75, 0.0, 0.625, 0.0625, 0.875, 0.03125, 1.0, 0.0, 0.875, 0.03125, 0.0, 0.0625, 0.125, 0.0, 0.125, 0.0625, 0.25, 0.0625, 0.375, 0.0, 0.375, 0.0, 0.25, 0.0625, 0.5, 0.0625, 0.625, 0.0, 0.625, 0.0, 0.5, 0.0625, 0.75, 0.0625, 0.875, 0.0, 0.875, 0.0, 0.75, 0.0625, 0.125, 0.0625, 0.25, 0.0, 0.25, 0.0, 0.125, 0.0625, 0.375, 0.0625, 0.5, 0.0, 0.5, 0.0, 0.375, 0.9687, 0.0, 1.0, 0.125, 0.9375, 0.125, 1.0, 0.25, 1.0, 0.375, 0.9375, 0.375, 0.9375, 0.25, 1.0, 0.5, 1.0, 0.625, 0.9375, 0.625, 0.9375, 0.5, 1.0, 0.75, 1.0, 0.875, 0.9375, 0.875, 0.9375, 0.75, 1.0, 0.125, 1.0, 0.25, 0.9375, 0.25, 0.9375, 0.125, 1.0, 0.375, 1.0, 0.5, 0.9375, 0.5, 0.9375, 0.375, 1.0, 0.625, 1.0, 0.75, 0.9375, 0.75, 0.9375, 0.625, 1.0, 0.875, 0.9687, 1.0, 0.9375, 0.875, 0.9375, 0.75, 0.9375, 0.875, 0.875, 0.875, 0.875, 0.75, 0.9375, 0.125, 0.9375, 0.25, 0.875, 0.25, 0.875, 0.125, 0.9375, 0.375, 0.9375, 0.5, 0.875, 0.5, 0.875, 0.375, 0.9375, 0.625, 0.9375, 0.75, 0.875, 0.75, 0.875, 0.625, 0.9375, 0.875, 0.9062, 1.0, 0.875, 0.875, 0.9062, 0.0, 0.9375, 0.125, 0.875, 0.125, 0.9375, 0.25, 0.9375, 0.375, 0.875, 0.375, 0.875, 0.25, 0.9375, 0.5, 0.9375, 0.625, 0.875, 0.625, 0.875, 0.5, 0.875, 0.125, 0.875, 0.25, 0.8125, 0.25, 0.8125, 0.125, 0.875, 0.375, 0.875, 0.5, 0.8125, 0.5, 0.8125, 0.375, 0.875, 0.625, 0.875, 0.75, 0.8125, 0.75, 0.8125, 0.625, 0.875, 0.875, 0.8437, 1.0, 0.8125, 0.875, 0.8437, 0.0, 0.875, 0.125, 0.8125, 0.125, 0.875, 0.25, 0.875, 0.375, 0.8125, 0.375, 0.8125, 0.25, 0.875, 0.5, 0.875, 0.625, 0.8125, 0.625, 0.8125, 0.5, 0.875, 0.75, 0.875, 0.875, 0.8125, 0.875, 0.8125, 0.75, 0.8125, 0.875, 0.7812, 1.0, 0.75, 0.875, 0.7812, 0.0, 0.8125, 0.125, 0.75, 0.125, 0.8125, 0.25, 0.8125, 0.375, 0.75, 0.375, 0.75, 0.25, 0.8125, 0.5, 0.8125, 0.625, 0.75, 0.625, 0.75, 0.5, 0.8125, 0.75, 0.8125, 0.875, 0.75, 0.875, 0.75, 0.75, 0.8125, 0.125, 0.8125, 0.25, 0.75, 0.25, 0.75, 0.125, 0.8125, 0.375, 0.8125, 0.5, 0.75, 0.5, 0.75, 0.375, 0.8125, 0.625, 0.8125, 0.75, 0.75, 0.75, 0.75, 0.625])
me_sphere_003.materials.append(mat_leaves)
me_sphere_003.use_remesh_fix_poles = True
me_sphere_003.use_remesh_preserve_attributes = False
me_sphere_003.use_mirror_vertex_groups = False
me_sphere_003.update()

# ---- objects
ob_cube = bpy.data.objects.new('Cube', me_cube_001)
ob_sphere = bpy.data.objects.new('Sphere', me_sphere)
ob_sphere_001 = bpy.data.objects.new('Sphere.001', me_sphere_001)
ob_sphere_002 = bpy.data.objects.new('Sphere.002', me_sphere_002)
ob_sphere_003 = bpy.data.objects.new('Sphere.003', me_sphere_003)

# ---- transforms, parenting, visibility, modifiers, constraints
ob_cube.location = (0.0, 0.0, 0.0)
ob_cube.lineart.crease_threshold = 0.0
ob_sphere.location = (-0.5769, -0.137, 24.36)
ob_sphere.rotation_euler = (0.07642, -0.2323, -0.03299)
ob_sphere.scale = (6.343, 6.343, 6.343)
ob_sphere.lineart.crease_threshold = 0.0
ob_sphere_001.location = (-0.7754, 7.602, 19.66)
ob_sphere_001.rotation_euler = (-0.05532, 0.451, 1.089)
ob_sphere_001.scale = (3.4, 3.4, 3.4)
ob_sphere_001.lineart.crease_threshold = 0.0
ob_sphere_002.location = (2.107, -5.83, 16.53)
ob_sphere_002.rotation_euler = (0.1911, 0.2144, -0.9744)
ob_sphere_002.scale = (3.583, 3.583, 3.583)
ob_sphere_002.lineart.crease_threshold = 0.0
ob_sphere_003.location = (5.714, 1.306, 20.65)
ob_sphere_003.rotation_euler = (0.2455, -0.2355, 1.27)
ob_sphere_003.scale = (3.4, 3.4, 3.4)
ob_sphere_003.lineart.crease_threshold = 0.0

# ---- collection membership
col_collection.objects.link(ob_cube)
col_collection.objects.link(ob_sphere)
col_collection.objects.link(ob_sphere_001)
col_collection.objects.link(ob_sphere_002)
col_collection.objects.link(ob_sphere_003)

# ---- scene / render settings (as saved in the file)
scene.frame_start = 1; scene.frame_end = 250; scene.frame_set(1)
scene.render.engine = 'BLENDER_EEVEE_NEXT'
scene.cycles.use_denoising = False
scene.cycles.samples = 128
scene.cycles.sampling_pattern = 'TABULATED_SOBOL'
scene.cycles.use_adaptive_sampling = False
scene.cycles.use_light_tree = False
scene.view_settings.view_transform = 'Filmic'
bpy.context.view_layer.update()

# ---- added for rendering (the .blend has no active camera and no usable light): camera, sun
cam_auto = bpy.data.cameras.new('AutoCamera')
cam_auto.lens = 50.0
cam_auto.sensor_width = 36.0
cam_auto.clip_end = 1000.0
ob_auto_camera = bpy.data.objects.new('AutoCamera', cam_auto)
scene.collection.objects.link(ob_auto_camera)
ob_auto_camera.location = (41.5745, -49.8884, 48.6471)
ob_auto_camera.rotation_euler = (1.09748, -7.21219e-08, 0.694738)
scene.camera = ob_auto_camera
light_auto_sun = bpy.data.lights.new('AutoSun', 'SUN')
light_auto_sun.energy = 3.0
light_auto_sun.angle = 0.0523599
ob_auto_sun = bpy.data.objects.new('AutoSun', light_auto_sun)
scene.collection.objects.link(ob_auto_sun)
ob_auto_sun.rotation_euler = (0.872665, 0.174533, 0.523599)
bpy.context.view_layer.update()
